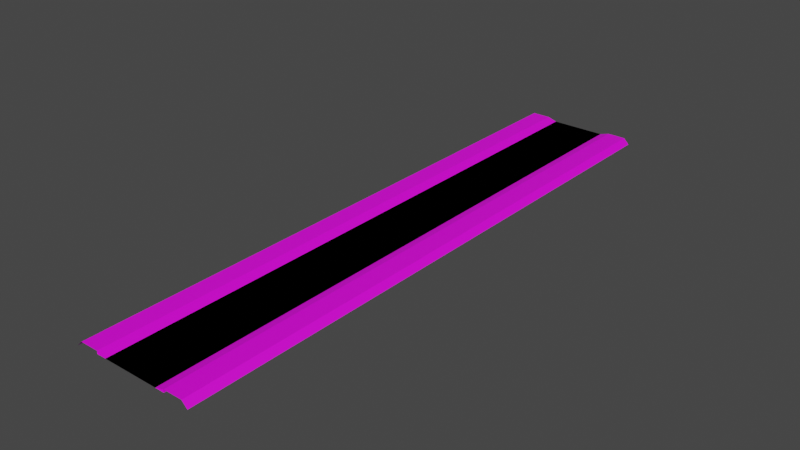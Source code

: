 # Source: RJs_Road_1_Basic_Segment_Node_AY.blend  (saved by Blender 2.92.15; exported with 4.5.12 LTS)
import bpy
from mathutils import Matrix  # noqa: F401  (used for matrix-valued properties, if any)

bpy.ops.wm.read_factory_settings(use_empty=True)
scene = bpy.context.scene
scene.name = 'Scene'

# ---- collections
col_collection = bpy.data.collections.new('Collection'); scene.collection.children.link(col_collection)
col_collection_001 = bpy.data.collections.new('Collection.001'); scene.collection.children.link(col_collection_001)

# ---- images (referenced by path relative to the original .blend; pixels are not part of the script)
import os
ASSET_DIR = os.environ.get("B2B_ASSET_DIR", "")  # directory of the original .blend (textures are referenced by path, not embedded)
HERE = os.path.dirname(os.path.abspath(__file__))  # packed textures are extracted next to this script under _unpacked/

def load_image(name, relpath, width, height, colorspace="sRGB"):
    """Load a texture the original file referenced (path relative to the .blend, or extracted next to this script)."""
    p = next((c for c in (os.path.join(HERE, relpath), os.path.join(ASSET_DIR, relpath)) if relpath and os.path.exists(c)), "")
    if p:
        img = bpy.data.images.load(p, check_existing=True)
        img.name = name
    else:  # same state as the original file: an image datablock whose file is absent (Cycles renders it pink)
        img = bpy.data.images.new(name, width, height)
        img.source = "FILE"
        img.filepath = "//" + (relpath or name)
    img.colorspace_settings.name = colorspace
    return img
img_rjs_road_basic_segment_s_d_png = load_image('RJs_Road Basic Segment_S_d.png', 'RJs_Road Basic Segment_S_d.png', 1024, 1024, 'sRGB')

# ---- materials (node trees are filled in below, after node groups)
mat_material_002 = bpy.data.materials.new('Material.002')
mat_material_002.use_transparent_shadow = False

# ---- material node trees
mat_material_002.use_nodes = True; mat_material_002.node_tree.nodes.clear()
_N = mat_material_002.node_tree.nodes; _L = mat_material_002.node_tree.links
n0 = _N.new('ShaderNodeBsdfPrincipled'); n0.name = 'Principled BSDF'; n0.location = (10, 300)
n0.distribution = 'GGX'
n0.subsurface_method = 'BURLEY'
n0.inputs[3].default_value = 1.45
n0.inputs[27].default_value = (0.0, 0.0, 0.0, 1.0)
n0.inputs[28].default_value = 1.0
n1 = _N.new('ShaderNodeOutputMaterial'); n1.name = 'Material Output'; n1.location = (300, 300)
n2 = _N.new('ShaderNodeTexImage'); n2.name = 'Image Texture'; n2.location = (-280, 280)
n2.image = img_rjs_road_basic_segment_s_d_png
_L.new(n0.outputs[0], n1.inputs[0])
_L.new(n2.outputs[0], n0.inputs[0])
n1.is_active_output = True

# ---- world
world_world = bpy.data.worlds.new('World'); scene.world = world_world
world_world.use_nodes = True; world_world.node_tree.nodes.clear()
_N = world_world.node_tree.nodes; _L = world_world.node_tree.links
n0 = _N.new('ShaderNodeOutputWorld'); n0.name = 'World Output'; n0.location = (300, 300)
n1 = _N.new('ShaderNodeBackground'); n1.name = 'Background'; n1.location = (10, 300)
n1.inputs[0].default_value = (0.05088, 0.05088, 0.05088, 1.0)
_L.new(n1.outputs[0], n0.inputs[0])
n0.is_active_output = True
world_world.color = (0.05088, 0.05088, 0.05088)
world_world.use_sun_shadow = False
world_world.sun_shadow_jitter_overblur = 0.0

# ---- meshes
me_plane = bpy.data.meshes.new('Plane')
me_plane.from_pydata([(4.0, 32.0, -0.3), (4.0, -32.0, -0.3), (4.0, 32.0, 0.001), (4.0, -32.0, 0.001), (6.0, 32.0, 0.001), (6.0, -32.0, 0.001), (6.6, 32.0, -0.6), (6.6, -32.0, -0.6), (4.0, -30.0, -0.3), (4.0, -28.0, -0.3), (4.0, -26.0, -0.3), (4.0, -24.0, -0.3), (4.0, -22.0, -0.3), (4.0, -20.0, -0.3), (4.0, -18.0, -0.3), (4.0, -16.0, -0.3), (4.0, -14.0, -0.3), (4.0, -12.0, -0.3), (4.0, -10.0, -0.3), (4.0, -8.0, -0.3), (4.0, -6.0, -0.3), (4.0, -4.0, -0.3), (4.0, -2.0, -0.3), (4.0, 7.55e-07, -0.3), (4.0, 2.0, -0.3), (4.0, 4.0, -0.3), (4.0, 6.0, -0.3), (4.0, 8.0, -0.3), (4.0, 10.0, -0.3), (4.0, 12.0, -0.3), (4.0, 14.0, -0.3), (4.0, 16.0, -0.3), (4.0, 18.0, -0.3), (4.0, 20.0, -0.3), (4.0, 22.0, -0.3), (4.0, 24.0, -0.3), (4.0, 26.0, -0.3), (4.0, 28.0, -0.3), (4.0, 30.0, -0.3), (4.0, -30.0, 0.001), (4.0, -28.0, 0.001), (4.0, -26.0, 0.001), (4.0, -24.0, 0.001), (4.0, -22.0, 0.001), (4.0, -20.0, 0.001), (4.0, -18.0, 0.001), (4.0, -16.0, 0.001), (4.0, -14.0, 0.001), (4.0, -12.0, 0.001), (4.0, -10.0, 0.001), (4.0, -8.0, 0.001), (4.0, -6.0, 0.001), (4.0, -4.0, 0.001), (4.0, -2.0, 0.001), (4.0, 7.55e-07, 0.001), (4.0, 2.0, 0.001), (4.0, 4.0, 0.001), (4.0, 6.0, 0.001), (4.0, 8.0, 0.001), (4.0, 10.0, 0.001), (4.0, 12.0, 0.001), (4.0, 14.0, 0.001), (4.0, 16.0, 0.001), (4.0, 18.0, 0.001), (4.0, 20.0, 0.001), (4.0, 22.0, 0.001), (4.0, 24.0, 0.001), (4.0, 26.0, 0.001), (4.0, 28.0, 0.001), (4.0, 30.0, 0.001), (6.0, -30.0, 0.001), (6.0, -28.0, 0.001), (6.0, -26.0, 0.001), (6.0, -24.0, 0.001), (6.0, -22.0, 0.001), (6.0, -20.0, 0.001), (6.0, -18.0, 0.001), (6.0, -16.0, 0.001), (6.0, -14.0, 0.001), (6.0, -12.0, 0.001), (6.0, -10.0, 0.001), (6.0, -8.0, 0.001), (6.0, -6.0, 0.001), (6.0, -4.0, 0.001), (6.0, -2.0, 0.001), (6.0, 1.208e-06, 0.001), (6.0, 2.0, 0.001), (6.0, 4.0, 0.001), (6.0, 6.0, 0.001), (6.0, 8.0, 0.001), (6.0, 10.0, 0.001), (6.0, 12.0, 0.001), (6.0, 14.0, 0.001), (6.0, 16.0, 0.001), (6.0, 18.0, 0.001), (6.0, 20.0, 0.001), (6.0, 22.0, 0.001), (6.0, 24.0, 0.001), (6.0, 26.0, 0.001), (6.0, 28.0, 0.001), (6.0, 30.0, 0.001), (6.6, -30.0, -0.6), (6.6, -28.0, -0.6), (6.6, -26.0, -0.6), (6.6, -24.0, -0.6), (6.6, -22.0, -0.6), (6.6, -20.0, -0.6), (6.6, -18.0, -0.6), (6.6, -16.0, -0.6), (6.6, -14.0, -0.6), (6.6, -12.0, -0.6), (6.6, -10.0, -0.6), (6.6, -8.0, -0.6), (6.6, -6.0, -0.6), (6.6, -4.0, -0.6), (6.6, -2.0, -0.6), (6.6, 1.299e-06, -0.6), (6.6, 2.0, -0.6), (6.6, 4.0, -0.6), (6.6, 6.0, -0.6), (6.6, 8.0, -0.6), (6.6, 10.0, -0.6), (6.6, 12.0, -0.6), (6.6, 14.0, -0.6), (6.6, 16.0, -0.6), (6.6, 18.0, -0.6), (6.6, 20.0, -0.6), (6.6, 22.0, -0.6), (6.6, 24.0, -0.6), (6.6, 26.0, -0.6), (6.6, 28.0, -0.6), (6.6, 30.0, -0.6), (-4.0, 32.0, -0.3), (4.085e-07, 32.0, -0.3), (-4.0, -32.0, -0.3), (1.007e-05, -32.0, -0.3), (-4.0, 32.0, 0.001), (-4.0, -32.0, 0.001), (-6.0, 32.0, 0.001), (-6.0, -32.0, 0.001), (-6.6, 32.0, -0.6), (-6.6, -32.0, -0.6), (-4.0, -30.0, -0.3), (-4.0, -28.0, -0.3), (-4.0, -26.0, -0.3), (-4.0, -24.0, -0.3), (-4.0, -22.0, -0.3), (-4.0, -20.0, -0.3), (-4.0, -18.0, -0.3), (-4.0, -16.0, -0.3), (-4.0, -14.0, -0.3), (-4.0, -12.0, -0.3), (-4.0, -10.0, -0.3), (-4.0, -8.0, -0.3), (-4.0, -6.0, -0.3), (-4.0, -4.0, -0.3), (-4.0, -2.0, -0.3), (-4.0, -7.55e-07, -0.3), (-4.0, 2.0, -0.3), (-4.0, 4.0, -0.3), (-4.0, 6.0, -0.3), (-4.0, 8.0, -0.3), (-4.0, 10.0, -0.3), (-4.0, 12.0, -0.3), (-4.0, 14.0, -0.3), (-4.0, 16.0, -0.3), (-4.0, 18.0, -0.3), (-4.0, 20.0, -0.3), (-4.0, 22.0, -0.3), (-4.0, 24.0, -0.3), (-4.0, 26.0, -0.3), (-4.0, 28.0, -0.3), (-4.0, 30.0, -0.3), (7.105e-07, 30.0, -0.3), (1.013e-06, 28.0, -0.3), (1.315e-06, 26.0, -0.3), (1.616e-06, 24.0, -0.3), (1.918e-06, 22.0, -0.3), (2.22e-06, 20.0, -0.3), (2.522e-06, 18.0, -0.3), (2.824e-06, 16.0, -0.3), (3.126e-06, 14.0, -0.3), (3.428e-06, 12.0, -0.3), (3.73e-06, 10.0, -0.3), (4.032e-06, 8.0, -0.3), (4.334e-06, 6.0, -0.3), (4.636e-06, 4.0, -0.3), (4.938e-06, 2.0, -0.3), (5.24e-06, 3.956e-13, -0.3), (5.542e-06, -2.0, -0.3), (5.844e-06, -4.0, -0.3), (6.146e-06, -6.0, -0.3), (6.448e-06, -8.0, -0.3), (6.75e-06, -10.0, -0.3), (7.052e-06, -12.0, -0.3), (7.354e-06, -14.0, -0.3), (7.656e-06, -16.0, -0.3), (7.958e-06, -18.0, -0.3), (8.26e-06, -20.0, -0.3), (8.562e-06, -22.0, -0.3), (8.864e-06, -24.0, -0.3), (9.166e-06, -26.0, -0.3), (9.468e-06, -28.0, -0.3), (9.77e-06, -30.0, -0.3), (-4.0, -30.0, 0.001), (-4.0, -28.0, 0.001), (-4.0, -26.0, 0.001), (-4.0, -24.0, 0.001), (-4.0, -22.0, 0.001), (-4.0, -20.0, 0.001), (-4.0, -18.0, 0.001), (-4.0, -16.0, 0.001), (-4.0, -14.0, 0.001), (-4.0, -12.0, 0.001), (-4.0, -10.0, 0.001), (-4.0, -8.0, 0.001), (-4.0, -6.0, 0.001), (-4.0, -4.0, 0.001), (-4.0, -2.0, 0.001), (-4.0, -7.55e-07, 0.001), (-4.0, 2.0, 0.001), (-4.0, 4.0, 0.001), (-4.0, 6.0, 0.001), (-4.0, 8.0, 0.001), (-4.0, 10.0, 0.001), (-4.0, 12.0, 0.001), (-4.0, 14.0, 0.001), (-4.0, 16.0, 0.001), (-4.0, 18.0, 0.001), (-4.0, 20.0, 0.001), (-4.0, 22.0, 0.001), (-4.0, 24.0, 0.001), (-4.0, 26.0, 0.001), (-4.0, 28.0, 0.001), (-4.0, 30.0, 0.001), (-6.0, -30.0, 0.001), (-6.0, -28.0, 0.001), (-6.0, -26.0, 0.001), (-6.0, -24.0, 0.001), (-6.0, -22.0, 0.001), (-6.0, -20.0, 0.001), (-6.0, -18.0, 0.001), (-6.0, -16.0, 0.001), (-6.0, -14.0, 0.001), (-6.0, -12.0, 0.001), (-6.0, -10.0, 0.001), (-6.0, -8.0, 0.001), (-6.0, -6.0, 0.001), (-6.0, -4.0, 0.001), (-6.0, -2.0, 0.001), (-6.0, -1.208e-06, 0.001), (-6.0, 2.0, 0.001), (-6.0, 4.0, 0.001), (-6.0, 6.0, 0.001), (-6.0, 8.0, 0.001), (-6.0, 10.0, 0.001), (-6.0, 12.0, 0.001), (-6.0, 14.0, 0.001), (-6.0, 16.0, 0.001), (-6.0, 18.0, 0.001), (-6.0, 20.0, 0.001), (-6.0, 22.0, 0.001), (-6.0, 24.0, 0.001), (-6.0, 26.0, 0.001), (-6.0, 28.0, 0.001), (-6.0, 30.0, 0.001), (-6.6, -30.0, -0.6), (-6.6, -28.0, -0.6), (-6.6, -26.0, -0.6), (-6.6, -24.0, -0.6), (-6.6, -22.0, -0.6), (-6.6, -20.0, -0.6), (-6.6, -18.0, -0.6), (-6.6, -16.0, -0.6), (-6.6, -14.0, -0.6), (-6.6, -12.0, -0.6), (-6.6, -10.0, -0.6), (-6.6, -8.0, -0.6), (-6.6, -6.0, -0.6), (-6.6, -4.0, -0.6), (-6.6, -2.0, -0.6), (-6.6, -1.299e-06, -0.6), (-6.6, 2.0, -0.6), (-6.6, 4.0, -0.6), (-6.6, 6.0, -0.6), (-6.6, 8.0, -0.6), (-6.6, 10.0, -0.6), (-6.6, 12.0, -0.6), (-6.6, 14.0, -0.6), (-6.6, 16.0, -0.6), (-6.6, 18.0, -0.6), (-6.6, 20.0, -0.6), (-6.6, 22.0, -0.6), (-6.6, 24.0, -0.6), (-6.6, 26.0, -0.6), (-6.6, 28.0, -0.6), (-6.6, 30.0, -0.6), (-3.0, 32.0, -0.3), (-3.0, -32.0, -0.3), (-3.0, 30.0, -0.3), (-3.0, 28.0, -0.3), (-3.0, 26.0, -0.3), (-3.0, 24.0, -0.3), (-3.0, 22.0, -0.3), (-3.0, 20.0, -0.3), (-3.0, 18.0, -0.3), (-3.0, 16.0, -0.3), (-3.0, 14.0, -0.3), (-3.0, 12.0, -0.3), (-3.0, 10.0, -0.3), (-3.0, 8.0, -0.3), (-3.0, 6.0, -0.3), (-3.0, 4.0, -0.3), (-3.0, 2.0, -0.3), (-3.0, -3.775e-07, -0.3), (-3.0, -2.0, -0.3), (-3.0, -4.0, -0.3), (-3.0, -6.0, -0.3), (-3.0, -8.0, -0.3), (-3.0, -10.0, -0.3), (-3.0, -12.0, -0.3), (-3.0, -14.0, -0.3), (-3.0, -16.0, -0.3), (-3.0, -18.0, -0.3), (-3.0, -20.0, -0.3), (-3.0, -22.0, -0.3), (-3.0, -24.0, -0.3), (-3.0, -26.0, -0.3), (-3.0, -28.0, -0.3), (-3.0, -30.0, -0.3), (3.0, 32.0, -0.3), (3.0, -32.0, -0.3), (3.0, 30.0, -0.3), (3.0, 28.0, -0.3), (3.0, 26.0, -0.3), (3.0, 24.0, -0.3), (3.0, 22.0, -0.3), (3.0, 20.0, -0.3), (3.0, 18.0, -0.3), (3.0, 16.0, -0.3), (3.0, 14.0, -0.3), (3.0, 12.0, -0.3), (3.0, 10.0, -0.3), (3.0, 8.0, -0.3), (3.0, 6.0, -0.3), (3.0, 4.0, -0.3), (3.0, 2.0, -0.3), (3.0, 3.775e-07, -0.3), (3.0, -2.0, -0.3), (3.0, -4.0, -0.3), (3.0, -6.0, -0.3), (3.0, -8.0, -0.3), (3.0, -10.0, -0.3), (3.0, -12.0, -0.3), (3.0, -14.0, -0.3), (3.0, -16.0, -0.3), (3.0, -18.0, -0.3), (3.0, -20.0, -0.3), (3.0, -22.0, -0.3), (3.0, -24.0, -0.3), (3.0, -26.0, -0.3), (3.0, -28.0, -0.3), (3.0, -30.0, -0.3)], [], [(332, 0, 330), (5, 39, 3), (7, 70, 5), (131, 4, 100), (55, 25, 24), (126, 96, 95), (96, 128, 97), (3, 8, 1), (293, 263, 294), (129, 99, 98), (58, 28, 27), (125, 95, 94), (124, 94, 93), (123, 93, 92), (122, 92, 91), (121, 91, 90), (120, 90, 89), (119, 89, 88), (101, 71, 70), (349, 22, 348), (84, 54, 53), (39, 71, 40), (61, 31, 30), (113, 83, 82), (112, 82, 81), (111, 81, 80), (110, 80, 79), (109, 79, 78), (78, 48, 47), (107, 77, 76), (256, 226, 257), (117, 87, 86), (62, 32, 31), (103, 73, 72), (281, 251, 282), (63, 33, 32), (100, 2, 69), (42, 74, 43), (64, 34, 33), (48, 80, 49), (52, 84, 53), (66, 36, 35), (94, 64, 63), (87, 57, 56), (67, 37, 36), (248, 216, 217), (68, 38, 37), (246, 216, 247), (65, 97, 66), (83, 115, 84), (61, 93, 62), (54, 86, 55), (257, 227, 258), (249, 217, 218), (254, 222, 223), (348, 23, 347), (59, 91, 60), (108, 78, 77), (261, 231, 262), (75, 45, 44), (74, 44, 43), (72, 42, 41), (269, 239, 270), (89, 59, 58), (46, 78, 47), (262, 232, 263), (76, 46, 45), (91, 61, 60), (93, 63, 62), (65, 35, 34), (97, 67, 66), (99, 69, 68), (102, 72, 71), (204, 143, 205), (60, 30, 29), (59, 29, 28), (118, 88, 87), (57, 27, 26), (39, 9, 8), (331, 8, 362), (56, 26, 25), (128, 98, 97), (54, 24, 23), (53, 23, 22), (52, 22, 21), (51, 21, 20), (50, 20, 19), (49, 19, 18), (48, 18, 17), (47, 17, 16), (46, 16, 15), (45, 15, 14), (44, 14, 13), (43, 13, 12), (42, 12, 11), (41, 11, 10), (40, 10, 9), (333, 38, 332), (335, 36, 334), (249, 219, 250), (337, 34, 336), (334, 37, 333), (338, 33, 337), (339, 32, 338), (341, 30, 340), (336, 35, 335), (343, 28, 342), (340, 31, 339), (343, 26, 27), (344, 25, 26), (346, 25, 345), (116, 86, 85), (80, 50, 49), (188, 313, 314), (349, 20, 21), (350, 19, 20), (352, 19, 351), (354, 17, 353), (309, 182, 308), (356, 15, 355), (353, 18, 352), (357, 14, 356), (358, 13, 357), (362, 9, 361), (326, 199, 325), (189, 314, 315), (359, 12, 358), (298, 203, 329), (252, 220, 221), (106, 76, 75), (137, 142, 204), (139, 204, 235), (141, 235, 266), (292, 262, 293), (296, 138, 140), (279, 249, 280), (323, 149, 148), (294, 264, 295), (291, 261, 292), (290, 260, 291), (273, 243, 274), (289, 259, 290), (267, 237, 268), (287, 257, 288), (285, 255, 286), (284, 254, 285), (295, 265, 296), (280, 250, 281), (67, 99, 68), (266, 236, 267), (283, 253, 284), (278, 248, 279), (277, 247, 278), (288, 258, 289), (276, 246, 277), (286, 256, 287), (274, 244, 275), (272, 242, 273), (271, 241, 272), (130, 100, 99), (270, 240, 271), (104, 74, 73), (282, 252, 283), (268, 238, 269), (265, 136, 138), (250, 220, 251), (64, 96, 65), (263, 233, 264), (264, 234, 265), (260, 230, 261), (259, 229, 260), (242, 212, 243), (258, 228, 259), (236, 206, 237), (252, 222, 253), (40, 72, 41), (82, 52, 51), (299, 133, 297), (301, 174, 300), (55, 87, 56), (88, 58, 57), (81, 51, 50), (115, 85, 84), (105, 75, 74), (255, 225, 256), (245, 215, 246), (244, 214, 245), (243, 213, 244), (241, 211, 242), (240, 210, 241), (275, 245, 276), (239, 209, 240), (238, 208, 239), (237, 207, 238), (235, 205, 236), (234, 132, 136), (233, 172, 234), (232, 171, 233), (231, 170, 232), (230, 169, 231), (229, 168, 230), (228, 167, 229), (227, 166, 228), (226, 165, 227), (225, 164, 226), (224, 163, 225), (223, 162, 224), (222, 161, 223), (221, 160, 222), (220, 159, 221), (219, 158, 220), (218, 157, 219), (217, 156, 218), (216, 155, 217), (215, 154, 216), (214, 153, 215), (213, 152, 214), (212, 151, 213), (211, 150, 212), (210, 149, 211), (209, 148, 210), (208, 147, 209), (207, 146, 208), (206, 145, 207), (205, 144, 206), (300, 173, 299), (302, 175, 301), (307, 180, 306), (304, 177, 303), (342, 29, 341), (305, 178, 304), (306, 179, 305), (308, 181, 307), (320, 193, 319), (184, 309, 310), (303, 176, 302), (185, 310, 311), (186, 311, 312), (313, 186, 312), (190, 315, 316), (255, 223, 224), (346, 23, 24), (191, 316, 317), (192, 317, 318), (193, 318, 319), (321, 194, 320), (322, 195, 321), (329, 202, 328), (361, 10, 360), (324, 197, 323), (325, 198, 324), (327, 200, 326), (328, 201, 327), (360, 11, 359), (355, 16, 354), (323, 196, 322), (72, 73, 42), (91, 92, 61), (76, 77, 46), (262, 231, 232), (46, 77, 78), (317, 155, 154), (319, 153, 152), (93, 94, 63), (321, 151, 150), (318, 154, 153), (49, 50, 19), (48, 49, 18), (47, 48, 17), (46, 47, 16), (45, 46, 15), (44, 45, 14), (43, 44, 13), (42, 43, 12), (151, 319, 152), (83, 114, 115), (55, 56, 25), (202, 360, 201), (335, 35, 36), (249, 218, 219), (337, 33, 34), (334, 36, 37), (338, 32, 33), (339, 31, 32), (336, 34, 35), (343, 27, 28), (292, 261, 262), (308, 164, 163), (236, 205, 206), (252, 221, 222), (310, 162, 161), (82, 83, 52), (299, 173, 133), (312, 160, 159), (55, 86, 87), (173, 330, 133), (314, 158, 157), (115, 116, 85), (105, 106, 75), (5, 70, 39), (245, 214, 215), (189, 347, 188), (243, 212, 213), (96, 127, 128), (332, 38, 0), (188, 346, 187), (7, 101, 70), (131, 6, 4), (162, 308, 163), (293, 262, 263), (174, 332, 173), (123, 124, 93), (190, 348, 189), (341, 29, 30), (175, 333, 174), (239, 208, 209), (275, 244, 245), (240, 209, 210), (313, 159, 158), (241, 210, 211), (178, 336, 177), (201, 359, 200), (238, 207, 208), (244, 213, 214), (255, 224, 225), (81, 82, 51), (88, 89, 58), (301, 175, 174), (40, 71, 72), (258, 227, 228), (333, 37, 38), (40, 41, 10), (41, 42, 11), (50, 51, 20), (51, 52, 21), (269, 238, 239), (89, 90, 59), (65, 66, 35), (97, 98, 67), (99, 100, 69), (102, 103, 72), (204, 142, 143), (60, 61, 30), (59, 60, 29), (118, 119, 88), (57, 58, 27), (39, 40, 9), (331, 1, 8), (56, 57, 26), (128, 129, 98), (54, 55, 24), (53, 54, 23), (52, 53, 22), (74, 75, 44), (75, 76, 45), (200, 358, 199), (261, 230, 231), (203, 361, 202), (108, 109, 78), (59, 90, 91), (348, 22, 23), (199, 357, 198), (254, 253, 222), (198, 356, 197), (249, 248, 217), (257, 226, 227), (54, 85, 86), (61, 92, 93), (122, 123, 92), (124, 125, 94), (65, 96, 97), (246, 215, 216), (68, 69, 38), (248, 247, 216), (195, 353, 194), (67, 68, 37), (193, 351, 192), (87, 88, 57), (94, 95, 64), (66, 67, 36), (187, 345, 186), (120, 121, 90), (186, 344, 185), (52, 83, 84), (48, 79, 80), (340, 30, 31), (343, 344, 26), (344, 345, 25), (346, 24, 25), (327, 145, 144), (116, 117, 86), (149, 321, 150), (143, 327, 144), (80, 81, 50), (188, 187, 313), (349, 350, 20), (164, 306, 165), (350, 351, 19), (166, 304, 167), (352, 18, 19), (354, 16, 17), (309, 183, 182), (325, 147, 146), (168, 302, 169), (311, 161, 160), (329, 143, 142), (356, 14, 15), (353, 17, 18), (357, 13, 14), (302, 170, 169), (358, 12, 13), (304, 168, 167), (362, 8, 9), (326, 200, 199), (189, 188, 314), (316, 156, 155), (359, 11, 12), (306, 166, 165), (147, 323, 148), (298, 135, 203), (252, 251, 220), (180, 338, 179), (196, 354, 195), (179, 337, 178), (106, 107, 76), (137, 134, 142), (139, 137, 204), (145, 325, 146), (141, 139, 235), (299, 132, 172), (58, 59, 28), (176, 334, 175), (129, 130, 99), (64, 65, 34), (182, 340, 181), (183, 341, 182), (3, 39, 8), (135, 362, 203), (126, 127, 96), (296, 265, 138), (298, 142, 134), (279, 248, 249), (315, 157, 156), (323, 322, 149), (294, 263, 264), (291, 260, 261), (300, 172, 171), (290, 259, 260), (170, 300, 171), (273, 242, 243), (289, 258, 259), (267, 236, 237), (287, 256, 257), (285, 254, 255), (284, 253, 254), (295, 264, 265), (280, 249, 250), (67, 98, 99), (266, 235, 236), (283, 252, 253), (278, 247, 248), (277, 246, 247), (288, 257, 258), (276, 245, 246), (286, 255, 256), (274, 243, 244), (272, 241, 242), (271, 240, 241), (130, 131, 100), (270, 239, 240), (104, 105, 74), (282, 251, 252), (268, 237, 238), (265, 234, 136), (250, 219, 220), (64, 95, 96), (263, 232, 233), (264, 233, 234), (260, 229, 230), (259, 228, 229), (242, 211, 212), (42, 73, 74), (100, 4, 2), (177, 335, 176), (63, 64, 33), (194, 352, 193), (281, 250, 251), (103, 104, 73), (62, 63, 32), (184, 342, 183), (117, 118, 87), (197, 355, 196), (256, 225, 226), (107, 108, 77), (78, 79, 48), (109, 110, 79), (125, 126, 95), (121, 122, 91), (110, 111, 80), (111, 112, 81), (112, 113, 82), (113, 114, 83), (181, 339, 180), (61, 62, 31), (185, 343, 184), (84, 85, 54), (349, 21, 22), (101, 102, 71), (191, 349, 190), (119, 120, 89), (192, 350, 191), (39, 70, 71), (69, 0, 38), (237, 206, 207), (235, 204, 205), (234, 172, 132), (233, 171, 172), (232, 170, 171), (231, 169, 170), (230, 168, 169), (229, 167, 168), (228, 166, 167), (227, 165, 166), (226, 164, 165), (225, 163, 164), (224, 162, 163), (223, 161, 162), (222, 160, 161), (221, 159, 160), (220, 158, 159), (219, 157, 158), (218, 156, 157), (217, 155, 156), (216, 154, 155), (215, 153, 154), (214, 152, 153), (213, 151, 152), (212, 150, 151), (211, 149, 150), (210, 148, 149), (209, 147, 148), (208, 146, 147), (207, 145, 146), (206, 144, 145), (205, 143, 144), (300, 174, 173), (302, 176, 175), (307, 181, 180), (304, 178, 177), (342, 28, 29), (305, 179, 178), (306, 180, 179), (308, 182, 181), (320, 194, 193), (184, 183, 309), (303, 177, 176), (185, 184, 310), (186, 185, 311), (313, 187, 186), (190, 189, 315), (255, 254, 223), (346, 347, 23), (191, 190, 316), (192, 191, 317), (193, 192, 318), (321, 195, 194), (322, 196, 195), (329, 203, 202), (361, 9, 10), (324, 198, 197), (325, 199, 198), (327, 201, 200), (328, 202, 201), (360, 10, 11), (355, 15, 16), (323, 197, 196), (317, 316, 155), (319, 318, 153), (321, 320, 151), (318, 317, 154), (151, 320, 319), (202, 361, 360), (308, 307, 164), (310, 309, 162), (312, 311, 160), (173, 332, 330), (314, 313, 158), (189, 348, 347), (188, 347, 346), (162, 309, 308), (174, 333, 332), (190, 349, 348), (175, 334, 333), (313, 312, 159), (178, 337, 336), (201, 360, 359), (200, 359, 358), (203, 362, 361), (199, 358, 357), (198, 357, 356), (195, 354, 353), (193, 352, 351), (187, 346, 345), (186, 345, 344), (327, 326, 145), (149, 322, 321), (143, 328, 327), (164, 307, 306), (166, 305, 304), (325, 324, 147), (168, 303, 302), (311, 310, 161), (329, 328, 143), (302, 301, 170), (304, 303, 168), (316, 315, 156), (306, 305, 166), (147, 324, 323), (180, 339, 338), (196, 355, 354), (179, 338, 337), (145, 326, 325), (299, 297, 132), (176, 335, 334), (182, 341, 340), (183, 342, 341), (135, 331, 362), (298, 329, 142), (315, 314, 157), (300, 299, 172), (170, 301, 300), (177, 336, 335), (194, 353, 352), (184, 343, 342), (197, 356, 355), (181, 340, 339), (185, 344, 343), (191, 350, 349), (192, 351, 350), (69, 2, 0)])
_uv = me_plane.uv_layers.new(name='UVMap')
_uv.uv.foreach_set('vector', [0.2906, 0.9688, 0.3061, 1.0, 0.2906, 1.0, 0.003691, 0.0, 0.05828, 0.03125, 0.05828, 0.0, 0.02807, 0.0, 0.01481, 0.03125, 0.01481, 0.0, 0.02807, 0.9688, 0.01481, 1.0, 0.01481, 0.9688, 0.06289, 0.4688, 0.06654, 0.4375, 0.06654, 0.4688, 0.02807, 0.8125, 0.01481, 0.8438, 0.01481, 0.8125, 0.01481, 0.8438, 0.02807, 0.875, 0.01481, 0.875, 0.06289, 1.0, 0.06654, 0.9688, 0.06654, 1.0, 0.01481, 0.125, 0.00155, 0.09375, 0.01481, 0.09375, 0.02807, 0.9062, 0.01481, 0.9375, 0.01481, 0.9062, 0.06289, 0.375, 0.06654, 0.3438, 0.06654, 0.375, 0.02807, 0.7812, 0.01481, 0.8125, 0.01481, 0.7812, 0.02807, 0.75, 0.01481, 0.7812, 0.01481, 0.75, 0.02807, 0.7188, 0.01481, 0.75, 0.01481, 0.7188, 0.02807, 0.6875, 0.01481, 0.7188, 0.01481, 0.6875, 0.02807, 0.6562, 0.01481, 0.6875, 0.01481, 0.6562, 0.02807, 0.625, 0.01481, 0.6562, 0.01481, 0.625, 0.02807, 0.5938, 0.01481, 0.625, 0.01481, 0.5938, 0.02807, 0.03125, 0.01481, 0.0625, 0.01481, 0.03125, 0.2906, 0.4375, 0.3061, 0.4688, 0.2906, 0.4687, 0.003691, 0.4688, 0.05828, 0.5, 0.05828, 0.4688, 0.05828, 0.03125, 0.003691, 0.0625, 0.05828, 0.0625, 0.06289, 0.2812, 0.06654, 0.25, 0.06654, 0.2812, 0.02807, 0.4062, 0.01481, 0.4375, 0.01481, 0.4062, 0.02807, 0.375, 0.01481, 0.4062, 0.01481, 0.375, 0.02807, 0.3438, 0.01481, 0.375, 0.01481, 0.3438, 0.02807, 0.3125, 0.01481, 0.3438, 0.01481, 0.3125, 0.02807, 0.2812, 0.01481, 0.3125, 0.01481, 0.2812, 0.003691, 0.2812, 0.05828, 0.3125, 0.05828, 0.2812, 0.02807, 0.2188, 0.01481, 0.25, 0.01481, 0.2188, 0.003691, 0.6875, 0.05828, 0.7188, 0.003691, 0.7188, 0.02807, 0.5312, 0.01481, 0.5625, 0.01481, 0.5312, 0.06289, 0.25, 0.06654, 0.2188, 0.06654, 0.25, 0.02807, 0.09375, 0.01481, 0.125, 0.01481, 0.09375, 0.01481, 0.5, 0.00155, 0.4688, 0.01481, 0.4688, 0.06289, 0.2188, 0.06654, 0.1875, 0.06654, 0.2188, 0.003691, 0.9688, 0.05828, 1.0, 0.05828, 0.9688, 0.05828, 0.125, 0.003691, 0.1562, 0.05828, 0.1562, 0.06289, 0.1875, 0.06654, 0.1562, 0.06654, 0.1875, 0.05828, 0.3125, 0.003691, 0.3438, 0.05828, 0.3438, 0.05828, 0.4375, 0.003691, 0.4688, 0.05828, 0.4688, 0.06289, 0.125, 0.06654, 0.09375, 0.06654, 0.125, 0.003691, 0.7812, 0.05828, 0.8125, 0.05828, 0.7812, 0.003691, 0.5625, 0.05828, 0.5938, 0.05828, 0.5625, 0.06289, 0.09375, 0.06654, 0.0625, 0.06654, 0.09375, 0.003691, 0.4375, 0.05828, 0.4062, 0.05828, 0.4375, 0.06289, 0.0625, 0.06654, 0.03125, 0.06654, 0.0625, 0.003691, 0.375, 0.05828, 0.4062, 0.003691, 0.4062, 0.05828, 0.8438, 0.003691, 0.875, 0.05828, 0.875, 0.01481, 0.4375, 0.02807, 0.4688, 0.01481, 0.4688, 0.05828, 0.7188, 0.003691, 0.75, 0.05828, 0.75, 0.05828, 0.5, 0.003691, 0.5312, 0.05828, 0.5312, 0.003691, 0.7188, 0.05828, 0.75, 0.003691, 0.75, 0.003691, 0.4688, 0.05828, 0.4375, 0.05828, 0.4688, 0.003691, 0.625, 0.05828, 0.5938, 0.05828, 0.625, 0.2906, 0.4687, 0.3061, 0.5, 0.2906, 0.5, 0.05828, 0.6562, 0.003691, 0.6875, 0.05828, 0.6875, 0.02807, 0.25, 0.01481, 0.2812, 0.01481, 0.25, 0.003691, 0.8438, 0.05828, 0.875, 0.003691, 0.875, 0.003691, 0.1875, 0.05828, 0.2188, 0.05828, 0.1875, 0.003691, 0.1562, 0.05828, 0.1875, 0.05828, 0.1562, 0.003691, 0.09375, 0.05828, 0.125, 0.05828, 0.09375, 0.01481, 0.875, 0.00155, 0.8438, 0.01481, 0.8438, 0.003691, 0.625, 0.05828, 0.6562, 0.05828, 0.625, 0.05828, 0.25, 0.003691, 0.2812, 0.05828, 0.2812, 0.003691, 0.875, 0.05828, 0.9062, 0.003691, 0.9062, 0.003691, 0.2188, 0.05828, 0.25, 0.05828, 0.2188, 0.003691, 0.6875, 0.05828, 0.7188, 0.05828, 0.6875, 0.003691, 0.75, 0.05828, 0.7812, 0.05828, 0.75, 0.06289, 0.1562, 0.06654, 0.125, 0.06654, 0.1562, 0.003691, 0.875, 0.05828, 0.9062, 0.05828, 0.875, 0.003691, 0.9375, 0.05828, 0.9688, 0.05828, 0.9375, 0.02807, 0.0625, 0.01481, 0.09375, 0.01481, 0.0625, 0.05925, 0.03125, 0.06289, 0.0625, 0.05925, 0.0625, 0.06289, 0.3125, 0.06654, 0.2812, 0.06654, 0.3125, 0.06289, 0.3438, 0.06654, 0.3125, 0.06654, 0.3438, 0.02807, 0.5625, 0.01481, 0.5938, 0.01481, 0.5625, 0.06289, 0.4062, 0.06654, 0.375, 0.06654, 0.4062, 0.06289, 0.9688, 0.06654, 0.9375, 0.06654, 0.9688, 0.2906, 0.0, 0.3061, 0.03125, 0.2906, 0.03125, 0.06289, 0.4375, 0.06654, 0.4062, 0.06654, 0.4375, 0.02807, 0.875, 0.01481, 0.9062, 0.01481, 0.875, 0.06289, 0.5, 0.06654, 0.4688, 0.06654, 0.5, 0.06289, 0.5312, 0.06654, 0.5, 0.06654, 0.5312, 0.06289, 0.5625, 0.06654, 0.5312, 0.06654, 0.5625, 0.06289, 0.5938, 0.06654, 0.5625, 0.06654, 0.5938, 0.06289, 0.625, 0.06654, 0.5938, 0.06654, 0.625, 0.06289, 0.6562, 0.06654, 0.625, 0.06654, 0.6562, 0.06289, 0.6875, 0.06654, 0.6562, 0.06654, 0.6875, 0.06289, 0.7188, 0.06654, 0.6875, 0.06654, 0.7188, 0.06289, 0.75, 0.06654, 0.7188, 0.06654, 0.75, 0.06289, 0.7812, 0.06654, 0.75, 0.06654, 0.7812, 0.06289, 0.8125, 0.06654, 0.7812, 0.06654, 0.8125, 0.06289, 0.8438, 0.06654, 0.8125, 0.06654, 0.8438, 0.06289, 0.875, 0.06654, 0.8438, 0.06654, 0.875, 0.06289, 0.9062, 0.06654, 0.875, 0.06654, 0.9062, 0.06289, 0.9375, 0.06654, 0.9062, 0.06654, 0.9375, 0.2906, 0.9375, 0.3061, 0.9688, 0.2906, 0.9688, 0.2906, 0.875, 0.3061, 0.9062, 0.2906, 0.9063, 0.003691, 0.4688, 0.05828, 0.5, 0.003691, 0.5, 0.2906, 0.8125, 0.3061, 0.8438, 0.2906, 0.8438, 0.2906, 0.9063, 0.3061, 0.9375, 0.2906, 0.9375, 0.2906, 0.7812, 0.3061, 0.8125, 0.2906, 0.8125, 0.2906, 0.75, 0.3061, 0.7812, 0.2906, 0.7812, 0.2906, 0.6875, 0.3061, 0.7188, 0.2906, 0.7188, 0.2906, 0.8438, 0.3061, 0.875, 0.2906, 0.875, 0.2906, 0.625, 0.3061, 0.6562, 0.2906, 0.6563, 0.2906, 0.7188, 0.3061, 0.75, 0.2906, 0.75, 0.2906, 0.625, 0.3061, 0.5938, 0.3061, 0.625, 0.2906, 0.5938, 0.3061, 0.5625, 0.3061, 0.5938, 0.2906, 0.5312, 0.3061, 0.5625, 0.2906, 0.5625, 0.02807, 0.5, 0.01481, 0.5312, 0.01481, 0.5, 0.003691, 0.3438, 0.05828, 0.375, 0.05828, 0.3438, 0.07144, 0.5, 0.1133, 0.4687, 0.1133, 0.5, 0.2906, 0.4375, 0.3061, 0.4062, 0.3061, 0.4375, 0.2906, 0.4062, 0.3061, 0.375, 0.3061, 0.4062, 0.2906, 0.3437, 0.3061, 0.375, 0.2906, 0.375, 0.2906, 0.2812, 0.3061, 0.3125, 0.2906, 0.3125, 0.1133, 0.3438, 0.07144, 0.3125, 0.1133, 0.3125, 0.2906, 0.2188, 0.3061, 0.25, 0.2906, 0.25, 0.2906, 0.3125, 0.3061, 0.3438, 0.2906, 0.3437, 0.2906, 0.1875, 0.3061, 0.2188, 0.2906, 0.2188, 0.2906, 0.1562, 0.3061, 0.1875, 0.2906, 0.1875, 0.2906, 0.03125, 0.3061, 0.0625, 0.2906, 0.0625, 0.1133, 0.875, 0.07144, 0.8438, 0.1133, 0.8438, 0.07144, 0.5312, 0.1133, 0.5, 0.1133, 0.5312, 0.2906, 0.125, 0.3061, 0.1562, 0.2906, 0.1562, 0.1133, 1.0, 0.07144, 0.9688, 0.1133, 0.9688, 0.003691, 0.5625, 0.05828, 0.5312, 0.05828, 0.5625, 0.02807, 0.1875, 0.01481, 0.2188, 0.01481, 0.1875, 0.05925, 0.0, 0.06289, 0.03125, 0.05925, 0.03125, 0.003691, 0.0, 0.05828, 0.03125, 0.003691, 0.03125, 0.01481, 1.0, 0.00155, 0.9688, 0.01481, 0.9688, 0.01481, 0.1562, 0.00155, 0.125, 0.01481, 0.125, 0.01481, 0.03125, 0.00155, 0.0, 0.01481, 0.0, 0.01481, 0.5625, 0.00155, 0.5312, 0.01481, 0.5312, 0.2906, 0.7813, 0.3061, 0.75, 0.3061, 0.7812, 0.01481, 0.09375, 0.00155, 0.0625, 0.01481, 0.0625, 0.01481, 0.1875, 0.00155, 0.1562, 0.01481, 0.1562, 0.01481, 0.2188, 0.00155, 0.1875, 0.01481, 0.1875, 0.01481, 0.75, 0.00155, 0.7188, 0.01481, 0.7188, 0.01481, 0.25, 0.00155, 0.2188, 0.01481, 0.2188, 0.01481, 0.9375, 0.00155, 0.9062, 0.01481, 0.9062, 0.01481, 0.3125, 0.00155, 0.2812, 0.01481, 0.2812, 0.01481, 0.375, 0.00155, 0.3438, 0.01481, 0.3438, 0.01481, 0.4062, 0.00155, 0.375, 0.01481, 0.375, 0.01481, 0.0625, 0.00155, 0.03125, 0.01481, 0.03125, 0.01481, 0.5312, 0.00155, 0.5, 0.01481, 0.5, 0.05828, 0.9062, 0.003691, 0.9375, 0.05828, 0.9375, 0.01481, 0.9688, 0.00155, 0.9375, 0.01481, 0.9375, 0.01481, 0.4375, 0.00155, 0.4062, 0.01481, 0.4062, 0.01481, 0.5938, 0.00155, 0.5625, 0.01481, 0.5625, 0.01481, 0.625, 0.00155, 0.5938, 0.01481, 0.5938, 0.01481, 0.2812, 0.00155, 0.25, 0.01481, 0.25, 0.01481, 0.6562, 0.00155, 0.625, 0.01481, 0.625, 0.01481, 0.3438, 0.00155, 0.3125, 0.01481, 0.3125, 0.01481, 0.7188, 0.00155, 0.6875, 0.01481, 0.6875, 0.01481, 0.7812, 0.00155, 0.75, 0.01481, 0.75, 0.01481, 0.8125, 0.00155, 0.7812, 0.01481, 0.7812, 0.02807, 0.9375, 0.01481, 0.9688, 0.01481, 0.9375, 0.01481, 0.8438, 0.00155, 0.8125, 0.01481, 0.8125, 0.02807, 0.125, 0.01481, 0.1562, 0.01481, 0.125, 0.01481, 0.4688, 0.00155, 0.4375, 0.01481, 0.4375, 0.01481, 0.9062, 0.00155, 0.875, 0.01481, 0.875, 0.003691, 0.9688, 0.05828, 1.0, 0.003691, 1.0, 0.003691, 0.5, 0.05828, 0.5312, 0.003691, 0.5312, 0.05828, 0.8125, 0.003691, 0.8438, 0.05828, 0.8438, 0.003691, 0.9062, 0.05828, 0.9375, 0.003691, 0.9375, 0.003691, 0.9375, 0.05828, 0.9688, 0.003691, 0.9688, 0.003691, 0.8125, 0.05828, 0.8438, 0.003691, 0.8438, 0.003691, 0.7812, 0.05828, 0.8125, 0.003691, 0.8125, 0.003691, 0.25, 0.05828, 0.2812, 0.003691, 0.2812, 0.003691, 0.75, 0.05828, 0.7812, 0.003691, 0.7812, 0.003691, 0.0625, 0.05828, 0.09375, 0.003691, 0.09375, 0.003691, 0.5625, 0.05828, 0.5938, 0.003691, 0.5938, 0.05828, 0.0625, 0.003691, 0.09375, 0.05828, 0.09375, 0.003691, 0.4062, 0.05828, 0.4375, 0.05828, 0.4062, 0.1133, 0.03125, 0.07144, 0.0, 0.1133, 0.0, 0.1133, 0.09375, 0.07144, 0.0625, 0.1133, 0.0625, 0.05828, 0.5312, 0.003691, 0.5625, 0.05828, 0.5625, 0.003691, 0.5938, 0.05828, 0.625, 0.05828, 0.5938, 0.003691, 0.375, 0.05828, 0.4062, 0.05828, 0.375, 0.02807, 0.4688, 0.01481, 0.5, 0.01481, 0.4688, 0.02807, 0.1562, 0.01481, 0.1875, 0.01481, 0.1562, 0.003691, 0.6562, 0.05828, 0.6875, 0.003691, 0.6875, 0.003691, 0.3438, 0.05828, 0.375, 0.003691, 0.375, 0.003691, 0.3125, 0.05828, 0.3438, 0.003691, 0.3438, 0.003691, 0.2812, 0.05828, 0.3125, 0.003691, 0.3125, 0.003691, 0.2188, 0.05828, 0.25, 0.003691, 0.25, 0.003691, 0.1875, 0.05828, 0.2188, 0.003691, 0.2188, 0.01481, 0.6875, 0.00155, 0.6562, 0.01481, 0.6562, 0.003691, 0.1562, 0.05828, 0.1875, 0.003691, 0.1875, 0.003691, 0.125, 0.05828, 0.1562, 0.003691, 0.1562, 0.003691, 0.09375, 0.05828, 0.125, 0.003691, 0.125, 0.003691, 0.03125, 0.05828, 0.0625, 0.003691, 0.0625, 0.05925, 0.9688, 0.06289, 1.0, 0.05925, 1.0, 0.05925, 0.9375, 0.06289, 0.9688, 0.05925, 0.9688, 0.05925, 0.9062, 0.06289, 0.9375, 0.05925, 0.9375, 0.05925, 0.875, 0.06289, 0.9062, 0.05925, 0.9062, 0.05925, 0.8438, 0.06289, 0.875, 0.05925, 0.875, 0.05925, 0.8125, 0.06289, 0.8438, 0.05925, 0.8438, 0.05925, 0.7812, 0.06289, 0.8125, 0.05925, 0.8125, 0.05925, 0.75, 0.06289, 0.7812, 0.05925, 0.7812, 0.05925, 0.7188, 0.06289, 0.75, 0.05925, 0.75, 0.05925, 0.6875, 0.06289, 0.7188, 0.05925, 0.7188, 0.05925, 0.6562, 0.06289, 0.6875, 0.05925, 0.6875, 0.05925, 0.625, 0.06289, 0.6562, 0.05925, 0.6562, 0.05925, 0.5938, 0.06289, 0.625, 0.05925, 0.625, 0.05925, 0.5625, 0.06289, 0.5938, 0.05925, 0.5938, 0.05925, 0.5312, 0.06289, 0.5625, 0.05925, 0.5625, 0.05925, 0.5, 0.06289, 0.5312, 0.05925, 0.5312, 0.05925, 0.4688, 0.06289, 0.5, 0.05925, 0.5, 0.05925, 0.4375, 0.06289, 0.4688, 0.05925, 0.4688, 0.05925, 0.4062, 0.06289, 0.4375, 0.05925, 0.4375, 0.05925, 0.375, 0.06289, 0.4062, 0.05925, 0.4062, 0.05925, 0.3438, 0.06289, 0.375, 0.05925, 0.375, 0.05925, 0.3125, 0.06289, 0.3438, 0.05925, 0.3438, 0.05925, 0.2812, 0.06289, 0.3125, 0.05925, 0.3125, 0.05925, 0.25, 0.06289, 0.2812, 0.05925, 0.2812, 0.05925, 0.2188, 0.06289, 0.25, 0.05925, 0.25, 0.05925, 0.1875, 0.06289, 0.2188, 0.05925, 0.2188, 0.05925, 0.1562, 0.06289, 0.1875, 0.05925, 0.1875, 0.05925, 0.125, 0.06289, 0.1562, 0.05925, 0.1562, 0.05925, 0.09375, 0.06289, 0.125, 0.05925, 0.125, 0.05925, 0.0625, 0.06289, 0.09375, 0.05925, 0.09375, 0.1133, 0.0625, 0.07144, 0.03125, 0.1133, 0.03125, 0.1133, 0.125, 0.07144, 0.09375, 0.1133, 0.09375, 0.1133, 0.2812, 0.07144, 0.25, 0.1133, 0.25, 0.1133, 0.1875, 0.07144, 0.1562, 0.1133, 0.1562, 0.2906, 0.6563, 0.3061, 0.6875, 0.2906, 0.6875, 0.1133, 0.2188, 0.07144, 0.1875, 0.1133, 0.1875, 0.1133, 0.25, 0.07144, 0.2188, 0.1133, 0.2188, 0.1133, 0.3125, 0.07144, 0.2812, 0.1133, 0.2812, 0.1133, 0.6875, 0.07144, 0.6562, 0.1133, 0.6562, 0.07144, 0.375, 0.1133, 0.3438, 0.1133, 0.375, 0.1133, 0.1562, 0.07144, 0.125, 0.1133, 0.125, 0.07144, 0.4062, 0.1133, 0.375, 0.1133, 0.4062, 0.07144, 0.4375, 0.1133, 0.4062, 0.1133, 0.4375, 0.1133, 0.4687, 0.07144, 0.4375, 0.1133, 0.4375, 0.07144, 0.5625, 0.1133, 0.5312, 0.1133, 0.5625, 0.003691, 0.6562, 0.05828, 0.625, 0.05828, 0.6562, 0.2906, 0.5312, 0.3061, 0.5, 0.3061, 0.5312, 0.07144, 0.5938, 0.1133, 0.5625, 0.1133, 0.5938, 0.07144, 0.625, 0.1133, 0.5938, 0.1133, 0.625, 0.07144, 0.6562, 0.1133, 0.625, 0.1133, 0.6562, 0.1133, 0.7188, 0.07144, 0.6875, 0.1133, 0.6875, 0.1133, 0.75, 0.07144, 0.7188, 0.1133, 0.7188, 0.1133, 0.9688, 0.07144, 0.9375, 0.1133, 0.9375, 0.2906, 0.0625, 0.3061, 0.09375, 0.2906, 0.09375, 0.1133, 0.8125, 0.07144, 0.7812, 0.1133, 0.7813, 0.1133, 0.8438, 0.07144, 0.8125, 0.1133, 0.8125, 0.1133, 0.9062, 0.07144, 0.875, 0.1133, 0.875, 0.1133, 0.9375, 0.07144, 0.9062, 0.1133, 0.9062, 0.2906, 0.09375, 0.3061, 0.125, 0.2906, 0.125, 0.2906, 0.25, 0.3061, 0.2812, 0.2906, 0.2812, 0.1133, 0.7813, 0.07144, 0.75, 0.1133, 0.75, 0.003691, 0.09375, 0.003691, 0.125, 0.05828, 0.125, 0.003691, 0.6875, 0.003691, 0.7188, 0.05828, 0.7188, 0.003691, 0.2188, 0.003691, 0.25, 0.05828, 0.25, 0.003691, 0.875, 0.05828, 0.875, 0.05828, 0.9062, 0.05828, 0.25, 0.003691, 0.25, 0.003691, 0.2812, 0.2906, 0.5938, 0.3061, 0.5625, 0.3061, 0.5938, 0.2906, 0.6562, 0.3061, 0.625, 0.3061, 0.6562, 0.003691, 0.75, 0.003691, 0.7812, 0.05828, 0.7812, 0.2906, 0.7188, 0.3061, 0.6875, 0.3061, 0.7188, 0.2906, 0.625, 0.3061, 0.5938, 0.3061, 0.625, 0.06289, 0.6562, 0.06289, 0.625, 0.06654, 0.625, 0.06289, 0.6875, 0.06289, 0.6562, 0.06654, 0.6562, 0.06289, 0.7188, 0.06289, 0.6875, 0.06654, 0.6875, 0.06289, 0.75, 0.06289, 0.7188, 0.06654, 0.7188, 0.06289, 0.7812, 0.06289, 0.75, 0.06654, 0.75, 0.06289, 0.8125, 0.06289, 0.7812, 0.06654, 0.7812, 0.06289, 0.8438, 0.06289, 0.8125, 0.06654, 0.8125, 0.06289, 0.875, 0.06289, 0.8438, 0.06654, 0.8438, 0.3061, 0.6875, 0.2906, 0.6562, 0.3061, 0.6562, 0.01481, 0.4375, 0.02807, 0.4375, 0.02807, 0.4688, 0.06289, 0.4688, 0.06289, 0.4375, 0.06654, 0.4375, 0.07144, 0.0625, 0.1133, 0.09375, 0.07144, 0.09375, 0.2906, 0.875, 0.3061, 0.875, 0.3061, 0.9062, 0.003691, 0.4688, 0.05828, 0.4688, 0.05828, 0.5, 0.2906, 0.8125, 0.3061, 0.8125, 0.3061, 0.8438, 0.2906, 0.9063, 0.3061, 0.9062, 0.3061, 0.9375, 0.2906, 0.7812, 0.3061, 0.7812, 0.3061, 0.8125, 0.2906, 0.75, 0.3061, 0.75, 0.3061, 0.7812, 0.2906, 0.8438, 0.3061, 0.8438, 0.3061, 0.875, 0.2906, 0.625, 0.3061, 0.625, 0.3061, 0.6562, 0.01481, 0.1562, 0.00155, 0.1562, 0.00155, 0.125, 0.2906, 0.3125, 0.3061, 0.2812, 0.3061, 0.3125, 0.003691, 0.0625, 0.05828, 0.0625, 0.05828, 0.09375, 0.003691, 0.5625, 0.05828, 0.5625, 0.05828, 0.5938, 0.2906, 0.375, 0.3061, 0.3438, 0.3061, 0.375, 0.003691, 0.4062, 0.003691, 0.4375, 0.05828, 0.4375, 0.1133, 0.03125, 0.07144, 0.03125, 0.07144, 0.0, 0.2906, 0.4375, 0.3061, 0.4062, 0.3061, 0.4375, 0.05828, 0.5312, 0.003691, 0.5312, 0.003691, 0.5625, 0.07144, 0.9688, 0.1133, 1.0, 0.07144, 1.0, 0.2906, 0.5, 0.3061, 0.4688, 0.3061, 0.5, 0.02807, 0.4688, 0.02807, 0.5, 0.01481, 0.5, 0.02807, 0.1562, 0.02807, 0.1875, 0.01481, 0.1875, 0.003691, 0.0, 0.003691, 0.03125, 0.05828, 0.03125, 0.003691, 0.3438, 0.05828, 0.3438, 0.05828, 0.375, 0.07144, 0.4688, 0.1133, 0.5, 0.07144, 0.5, 0.003691, 0.2812, 0.05828, 0.2812, 0.05828, 0.3125, 0.01481, 0.8438, 0.02807, 0.8438, 0.02807, 0.875, 0.2906, 0.9688, 0.3061, 0.9688, 0.3061, 1.0, 0.07144, 0.5, 0.1133, 0.5312, 0.07144, 0.5312, 0.02807, 0.0, 0.02807, 0.03125, 0.01481, 0.03125, 0.02807, 0.9688, 0.02807, 1.0, 0.01481, 1.0, 0.3061, 0.3438, 0.2906, 0.3125, 0.3061, 0.3125, 0.01481, 0.125, 0.00155, 0.125, 0.00155, 0.09375, 0.07144, 0.9375, 0.1133, 0.9688, 0.07144, 0.9688, 0.02807, 0.7188, 0.02807, 0.75, 0.01481, 0.75, 0.07144, 0.4375, 0.1133, 0.4687, 0.07144, 0.4688, 0.2906, 0.6875, 0.3061, 0.6875, 0.3061, 0.7188, 0.07144, 0.9062, 0.1133, 0.9375, 0.07144, 0.9375, 0.003691, 0.1562, 0.05828, 0.1562, 0.05828, 0.1875, 0.01481, 0.6875, 0.00155, 0.6875, 0.00155, 0.6562, 0.003691, 0.1875, 0.05828, 0.1875, 0.05828, 0.2188, 0.2906, 0.4687, 0.3061, 0.4375, 0.3061, 0.4688, 0.003691, 0.2188, 0.05828, 0.2188, 0.05828, 0.25, 0.07144, 0.8125, 0.1133, 0.8438, 0.07144, 0.8438, 0.07144, 0.09375, 0.1133, 0.125, 0.07144, 0.125, 0.003691, 0.125, 0.05828, 0.125, 0.05828, 0.1562, 0.003691, 0.3125, 0.05828, 0.3125, 0.05828, 0.3438, 0.003691, 0.6562, 0.05828, 0.6562, 0.05828, 0.6875, 0.003691, 0.375, 0.003691, 0.4062, 0.05828, 0.4062, 0.003691, 0.5938, 0.003691, 0.625, 0.05828, 0.625, 0.1133, 0.09375, 0.07144, 0.09375, 0.07144, 0.0625, 0.05828, 0.0625, 0.003691, 0.0625, 0.003691, 0.09375, 0.003691, 0.75, 0.05828, 0.75, 0.05828, 0.7812, 0.2906, 0.9375, 0.3061, 0.9375, 0.3061, 0.9688, 0.06289, 0.9375, 0.06289, 0.9062, 0.06654, 0.9062, 0.06289, 0.9062, 0.06289, 0.875, 0.06654, 0.875, 0.06289, 0.625, 0.06289, 0.5938, 0.06654, 0.5938, 0.06289, 0.5938, 0.06289, 0.5625, 0.06654, 0.5625, 0.01481, 0.875, 0.00155, 0.875, 0.00155, 0.8438, 0.003691, 0.625, 0.003691, 0.6562, 0.05828, 0.6562, 0.06289, 0.1562, 0.06289, 0.125, 0.06654, 0.125, 0.003691, 0.875, 0.003691, 0.9062, 0.05828, 0.9062, 0.003691, 0.9375, 0.003691, 0.9688, 0.05828, 0.9688, 0.02807, 0.0625, 0.02807, 0.09375, 0.01481, 0.09375, 0.05925, 0.03125, 0.06289, 0.03125, 0.06289, 0.0625, 0.06289, 0.3125, 0.06289, 0.2812, 0.06654, 0.2812, 0.06289, 0.3438, 0.06289, 0.3125, 0.06654, 0.3125, 0.02807, 0.5625, 0.02807, 0.5938, 0.01481, 0.5938, 0.06289, 0.4062, 0.06289, 0.375, 0.06654, 0.375, 0.06289, 0.9688, 0.06289, 0.9375, 0.06654, 0.9375, 0.2906, 0.0, 0.3061, 0.0, 0.3061, 0.03125, 0.06289, 0.4375, 0.06289, 0.4062, 0.06654, 0.4062, 0.02807, 0.875, 0.02807, 0.9062, 0.01481, 0.9062, 0.06289, 0.5, 0.06289, 0.4688, 0.06654, 0.4688, 0.06289, 0.5312, 0.06289, 0.5, 0.06654, 0.5, 0.06289, 0.5625, 0.06289, 0.5312, 0.06654, 0.5312, 0.003691, 0.1562, 0.003691, 0.1875, 0.05828, 0.1875, 0.003691, 0.1875, 0.003691, 0.2188, 0.05828, 0.2188, 0.07144, 0.125, 0.1133, 0.1562, 0.07144, 0.1562, 0.003691, 0.8438, 0.05828, 0.8438, 0.05828, 0.875, 0.07144, 0.03125, 0.1133, 0.0625, 0.07144, 0.0625, 0.02807, 0.25, 0.02807, 0.2812, 0.01481, 0.2812, 0.05828, 0.6562, 0.003691, 0.6562, 0.003691, 0.6875, 0.2906, 0.4687, 0.3061, 0.4688, 0.3061, 0.5, 0.07144, 0.1562, 0.1133, 0.1875, 0.07144, 0.1875, 0.003691, 0.625, 0.003691, 0.5938, 0.05828, 0.5938, 0.07144, 0.1875, 0.1133, 0.2188, 0.07144, 0.2188, 0.003691, 0.4688, 0.003691, 0.4375, 0.05828, 0.4375, 0.003691, 0.7188, 0.05828, 0.7188, 0.05828, 0.75, 0.05828, 0.5, 0.003691, 0.5, 0.003691, 0.5312, 0.05828, 0.7188, 0.003691, 0.7188, 0.003691, 0.75, 0.02807, 0.6875, 0.02807, 0.7188, 0.01481, 0.7188, 0.02807, 0.75, 0.02807, 0.7812, 0.01481, 0.7812, 0.05828, 0.8438, 0.003691, 0.8438, 0.003691, 0.875, 0.003691, 0.375, 0.05828, 0.375, 0.05828, 0.4062, 0.06289, 0.0625, 0.06289, 0.03125, 0.06654, 0.03125, 0.003691, 0.4375, 0.003691, 0.4062, 0.05828, 0.4062, 0.07144, 0.2812, 0.1133, 0.3125, 0.07144, 0.3125, 0.06289, 0.09375, 0.06289, 0.0625, 0.06654, 0.0625, 0.07144, 0.3438, 0.1133, 0.375, 0.07144, 0.375, 0.003691, 0.5625, 0.003691, 0.5938, 0.05828, 0.5938, 0.003691, 0.7812, 0.003691, 0.8125, 0.05828, 0.8125, 0.06289, 0.125, 0.06289, 0.09375, 0.06654, 0.09375, 0.07144, 0.5312, 0.1133, 0.5625, 0.07144, 0.5625, 0.02807, 0.625, 0.02807, 0.6562, 0.01481, 0.6562, 0.07144, 0.5625, 0.1133, 0.5938, 0.07144, 0.5938, 0.05828, 0.4375, 0.003691, 0.4375, 0.003691, 0.4688, 0.05828, 0.3125, 0.003691, 0.3125, 0.003691, 0.3438, 0.2906, 0.7188, 0.3061, 0.7188, 0.3061, 0.75, 0.2906, 0.625, 0.2906, 0.5938, 0.3061, 0.5938, 0.2906, 0.5938, 0.2906, 0.5625, 0.3061, 0.5625, 0.2906, 0.5312, 0.3061, 0.5312, 0.3061, 0.5625, 0.2906, 0.9062, 0.3061, 0.875, 0.3061, 0.9062, 0.02807, 0.5, 0.02807, 0.5312, 0.01481, 0.5312, 0.3061, 0.75, 0.2906, 0.7188, 0.3061, 0.7188, 0.3061, 0.9375, 0.2906, 0.9062, 0.3061, 0.9062, 0.003691, 0.3438, 0.003691, 0.375, 0.05828, 0.375, 0.07144, 0.5, 0.07144, 0.4688, 0.1133, 0.4687, 0.2906, 0.4375, 0.2906, 0.4062, 0.3061, 0.4062, 0.3061, 0.2812, 0.2906, 0.25, 0.3061, 0.25, 0.2906, 0.4062, 0.2906, 0.375, 0.3061, 0.375, 0.3061, 0.2188, 0.2906, 0.1875, 0.3061, 0.1875, 0.2906, 0.3437, 0.3061, 0.3438, 0.3061, 0.375, 0.2906, 0.2812, 0.3061, 0.2812, 0.3061, 0.3125, 0.1133, 0.3438, 0.07144, 0.3438, 0.07144, 0.3125, 0.2906, 0.8438, 0.3061, 0.8125, 0.3061, 0.8438, 0.3061, 0.1562, 0.2906, 0.125, 0.3061, 0.125, 0.2906, 0.4062, 0.3061, 0.375, 0.3061, 0.4062, 0.2906, 0.9688, 0.3061, 0.9375, 0.3061, 0.9688, 0.2906, 0.2188, 0.3061, 0.2188, 0.3061, 0.25, 0.2906, 0.3125, 0.3061, 0.3125, 0.3061, 0.3438, 0.2906, 0.1875, 0.3061, 0.1875, 0.3061, 0.2188, 0.2906, 0.125, 0.3061, 0.09375, 0.3061, 0.125, 0.2906, 0.1562, 0.3061, 0.1562, 0.3061, 0.1875, 0.2906, 0.1875, 0.3061, 0.1562, 0.3061, 0.1875, 0.2906, 0.03125, 0.3061, 0.03125, 0.3061, 0.0625, 0.1133, 0.875, 0.07144, 0.875, 0.07144, 0.8438, 0.07144, 0.5312, 0.07144, 0.5, 0.1133, 0.5, 0.2906, 0.5625, 0.3061, 0.5312, 0.3061, 0.5625, 0.2906, 0.125, 0.3061, 0.125, 0.3061, 0.1562, 0.2906, 0.25, 0.3061, 0.2188, 0.3061, 0.25, 0.3061, 0.8125, 0.2906, 0.7813, 0.3061, 0.7812, 0.1133, 1.0, 0.07144, 1.0, 0.07144, 0.9688, 0.003691, 0.5625, 0.003691, 0.5312, 0.05828, 0.5312, 0.07144, 0.75, 0.1133, 0.7812, 0.07144, 0.7812, 0.07144, 0.25, 0.1133, 0.2812, 0.07144, 0.2812, 0.07144, 0.7812, 0.1133, 0.8125, 0.07144, 0.8125, 0.02807, 0.1875, 0.02807, 0.2188, 0.01481, 0.2188, 0.05925, 0.0, 0.06289, 0.0, 0.06289, 0.03125, 0.003691, 0.0, 0.05828, 0.0, 0.05828, 0.03125, 0.3061, 0.875, 0.2906, 0.8438, 0.3061, 0.8438, 0.01481, 1.0, 0.00155, 1.0, 0.00155, 0.9688, 0.2906, 0.03125, 0.3061, 0.0, 0.3061, 0.03125, 0.06289, 0.375, 0.06289, 0.3438, 0.06654, 0.3438, 0.07144, 0.875, 0.1133, 0.9063, 0.07144, 0.9062, 0.02807, 0.9062, 0.02807, 0.9375, 0.01481, 0.9375, 0.06289, 0.1875, 0.06289, 0.1562, 0.06654, 0.1562, 0.07144, 0.6875, 0.1133, 0.7188, 0.07144, 0.7188, 0.07144, 0.6562, 0.1133, 0.6875, 0.07144, 0.6875, 0.06289, 1.0, 0.06289, 0.9688, 0.06654, 0.9688, 0.07144, 0.0, 0.1133, 0.03125, 0.07144, 0.03125, 0.02807, 0.8125, 0.02807, 0.8438, 0.01481, 0.8438, 0.01481, 0.03125, 0.00155, 0.03125, 0.00155, 0.0, 0.2906, 1.0, 0.3061, 0.9688, 0.3061, 1.0, 0.01481, 0.5625, 0.00155, 0.5625, 0.00155, 0.5312, 0.2906, 0.5312, 0.3061, 0.5, 0.3061, 0.5312, 0.2906, 0.7813, 0.2906, 0.75, 0.3061, 0.75, 0.01481, 0.09375, 0.00155, 0.09375, 0.00155, 0.0625, 0.01481, 0.1875, 0.00155, 0.1875, 0.00155, 0.1562, 0.2906, 0.0625, 0.3061, 0.03125, 0.3061, 0.0625, 0.01481, 0.2188, 0.00155, 0.2188, 0.00155, 0.1875, 0.3061, 0.09375, 0.2906, 0.0625, 0.3061, 0.0625, 0.01481, 0.75, 0.00155, 0.75, 0.00155, 0.7188, 0.01481, 0.25, 0.00155, 0.25, 0.00155, 0.2188, 0.01481, 0.9375, 0.00155, 0.9375, 0.00155, 0.9062, 0.01481, 0.3125, 0.00155, 0.3125, 0.00155, 0.2812, 0.01481, 0.375, 0.00155, 0.375, 0.00155, 0.3438, 0.01481, 0.4062, 0.00155, 0.4062, 0.00155, 0.375, 0.01481, 0.0625, 0.00155, 0.0625, 0.00155, 0.03125, 0.01481, 0.5312, 0.00155, 0.5312, 0.00155, 0.5, 0.05828, 0.9062, 0.003691, 0.9062, 0.003691, 0.9375, 0.01481, 0.9688, 0.00155, 0.9688, 0.00155, 0.9375, 0.01481, 0.4375, 0.00155, 0.4375, 0.00155, 0.4062, 0.01481, 0.5938, 0.00155, 0.5938, 0.00155, 0.5625, 0.01481, 0.625, 0.00155, 0.625, 0.00155, 0.5938, 0.01481, 0.2812, 0.00155, 0.2812, 0.00155, 0.25, 0.01481, 0.6562, 0.00155, 0.6562, 0.00155, 0.625, 0.01481, 0.3438, 0.00155, 0.3438, 0.00155, 0.3125, 0.01481, 0.7188, 0.00155, 0.7188, 0.00155, 0.6875, 0.01481, 0.7812, 0.00155, 0.7812, 0.00155, 0.75, 0.01481, 0.8125, 0.00155, 0.8125, 0.00155, 0.7812, 0.02807, 0.9375, 0.02807, 0.9688, 0.01481, 0.9688, 0.01481, 0.8438, 0.00155, 0.8438, 0.00155, 0.8125, 0.02807, 0.125, 0.02807, 0.1562, 0.01481, 0.1562, 0.01481, 0.4688, 0.00155, 0.4688, 0.00155, 0.4375, 0.01481, 0.9062, 0.00155, 0.9062, 0.00155, 0.875, 0.003691, 0.9688, 0.05828, 0.9688, 0.05828, 1.0, 0.003691, 0.5, 0.05828, 0.5, 0.05828, 0.5312, 0.05828, 0.8125, 0.003691, 0.8125, 0.003691, 0.8438, 0.003691, 0.9062, 0.05828, 0.9062, 0.05828, 0.9375, 0.003691, 0.9375, 0.05828, 0.9375, 0.05828, 0.9688, 0.003691, 0.8125, 0.05828, 0.8125, 0.05828, 0.8438, 0.003691, 0.7812, 0.05828, 0.7812, 0.05828, 0.8125, 0.003691, 0.25, 0.05828, 0.25, 0.05828, 0.2812, 0.05828, 0.125, 0.003691, 0.125, 0.003691, 0.1562, 0.003691, 0.9688, 0.003691, 1.0, 0.05828, 1.0, 0.07144, 0.8438, 0.1133, 0.875, 0.07144, 0.875, 0.06289, 0.2188, 0.06289, 0.1875, 0.06654, 0.1875, 0.07144, 0.3125, 0.1133, 0.3437, 0.07144, 0.3438, 0.01481, 0.5, 0.00155, 0.5, 0.00155, 0.4688, 0.02807, 0.09375, 0.02807, 0.125, 0.01481, 0.125, 0.06289, 0.25, 0.06289, 0.2188, 0.06654, 0.2188, 0.07144, 0.625, 0.1133, 0.6563, 0.07144, 0.6562, 0.02807, 0.5312, 0.02807, 0.5625, 0.01481, 0.5625, 0.07144, 0.2188, 0.1133, 0.25, 0.07144, 0.25, 0.003691, 0.6875, 0.05828, 0.6875, 0.05828, 0.7188, 0.02807, 0.2188, 0.02807, 0.25, 0.01481, 0.25, 0.003691, 0.2812, 0.003691, 0.3125, 0.05828, 0.3125, 0.02807, 0.2812, 0.02807, 0.3125, 0.01481, 0.3125, 0.02807, 0.7812, 0.02807, 0.8125, 0.01481, 0.8125, 0.02807, 0.6562, 0.02807, 0.6875, 0.01481, 0.6875, 0.02807, 0.3125, 0.02807, 0.3438, 0.01481, 0.3438, 0.02807, 0.3438, 0.02807, 0.375, 0.01481, 0.375, 0.02807, 0.375, 0.02807, 0.4062, 0.01481, 0.4062, 0.02807, 0.4062, 0.02807, 0.4375, 0.01481, 0.4375, 0.07144, 0.7188, 0.1133, 0.75, 0.07144, 0.75, 0.06289, 0.2812, 0.06289, 0.25, 0.06654, 0.25, 0.07144, 0.5938, 0.1133, 0.625, 0.07144, 0.625, 0.003691, 0.4688, 0.003691, 0.5, 0.05828, 0.5, 0.2906, 0.4375, 0.3061, 0.4375, 0.3061, 0.4688, 0.02807, 0.03125, 0.02807, 0.0625, 0.01481, 0.0625, 0.07144, 0.4062, 0.1133, 0.4375, 0.07144, 0.4375, 0.02807, 0.5938, 0.02807, 0.625, 0.01481, 0.625, 0.07144, 0.375, 0.1133, 0.4062, 0.07144, 0.4062, 0.05828, 0.03125, 0.003691, 0.03125, 0.003691, 0.0625, 0.06289, 0.03125, 0.06654, 0.0, 0.06654, 0.03125, 0.003691, 0.09375, 0.05828, 0.09375, 0.05828, 0.125, 0.003691, 0.03125, 0.05828, 0.03125, 0.05828, 0.0625, 0.05925, 0.9688, 0.06289, 0.9688, 0.06289, 1.0, 0.05925, 0.9375, 0.06289, 0.9375, 0.06289, 0.9688, 0.05925, 0.9062, 0.06289, 0.9062, 0.06289, 0.9375, 0.05925, 0.875, 0.06289, 0.875, 0.06289, 0.9062, 0.05925, 0.8438, 0.06289, 0.8438, 0.06289, 0.875, 0.05925, 0.8125, 0.06289, 0.8125, 0.06289, 0.8438, 0.05925, 0.7812, 0.06289, 0.7812, 0.06289, 0.8125, 0.05925, 0.75, 0.06289, 0.75, 0.06289, 0.7812, 0.05925, 0.7188, 0.06289, 0.7188, 0.06289, 0.75, 0.05925, 0.6875, 0.06289, 0.6875, 0.06289, 0.7188, 0.05925, 0.6562, 0.06289, 0.6562, 0.06289, 0.6875, 0.05925, 0.625, 0.06289, 0.625, 0.06289, 0.6562, 0.05925, 0.5938, 0.06289, 0.5938, 0.06289, 0.625, 0.05925, 0.5625, 0.06289, 0.5625, 0.06289, 0.5938, 0.05925, 0.5312, 0.06289, 0.5312, 0.06289, 0.5625, 0.05925, 0.5, 0.06289, 0.5, 0.06289, 0.5312, 0.05925, 0.4688, 0.06289, 0.4688, 0.06289, 0.5, 0.05925, 0.4375, 0.06289, 0.4375, 0.06289, 0.4688, 0.05925, 0.4062, 0.06289, 0.4062, 0.06289, 0.4375, 0.05925, 0.375, 0.06289, 0.375, 0.06289, 0.4062, 0.05925, 0.3438, 0.06289, 0.3438, 0.06289, 0.375, 0.05925, 0.3125, 0.06289, 0.3125, 0.06289, 0.3438, 0.05925, 0.2812, 0.06289, 0.2812, 0.06289, 0.3125, 0.05925, 0.25, 0.06289, 0.25, 0.06289, 0.2812, 0.05925, 0.2188, 0.06289, 0.2188, 0.06289, 0.25, 0.05925, 0.1875, 0.06289, 0.1875, 0.06289, 0.2188, 0.05925, 0.1562, 0.06289, 0.1562, 0.06289, 0.1875, 0.05925, 0.125, 0.06289, 0.125, 0.06289, 0.1562, 0.05925, 0.09375, 0.06289, 0.09375, 0.06289, 0.125, 0.05925, 0.0625, 0.06289, 0.0625, 0.06289, 0.09375, 0.1133, 0.0625, 0.07144, 0.0625, 0.07144, 0.03125, 0.1133, 0.125, 0.07144, 0.125, 0.07144, 0.09375, 0.1133, 0.2812, 0.07144, 0.2812, 0.07144, 0.25, 0.1133, 0.1875, 0.07144, 0.1875, 0.07144, 0.1562, 0.2906, 0.6563, 0.3061, 0.6562, 0.3061, 0.6875, 0.1133, 0.2188, 0.07144, 0.2188, 0.07144, 0.1875, 0.1133, 0.25, 0.07144, 0.25, 0.07144, 0.2188, 0.1133, 0.3125, 0.07144, 0.3125, 0.07144, 0.2812, 0.1133, 0.6875, 0.07144, 0.6875, 0.07144, 0.6562, 0.07144, 0.375, 0.07144, 0.3438, 0.1133, 0.3438, 0.1133, 0.1562, 0.07144, 0.1562, 0.07144, 0.125, 0.07144, 0.4062, 0.07144, 0.375, 0.1133, 0.375, 0.07144, 0.4375, 0.07144, 0.4062, 0.1133, 0.4062, 0.1133, 0.4687, 0.07144, 0.4688, 0.07144, 0.4375, 0.07144, 0.5625, 0.07144, 0.5312, 0.1133, 0.5312, 0.003691, 0.6562, 0.003691, 0.625, 0.05828, 0.625, 0.2906, 0.5312, 0.2906, 0.5, 0.3061, 0.5, 0.07144, 0.5938, 0.07144, 0.5625, 0.1133, 0.5625, 0.07144, 0.625, 0.07144, 0.5938, 0.1133, 0.5938, 0.07144, 0.6562, 0.07144, 0.625, 0.1133, 0.625, 0.1133, 0.7188, 0.07144, 0.7188, 0.07144, 0.6875, 0.1133, 0.75, 0.07144, 0.75, 0.07144, 0.7188, 0.1133, 0.9688, 0.07144, 0.9688, 0.07144, 0.9375, 0.2906, 0.0625, 0.3061, 0.0625, 0.3061, 0.09375, 0.1133, 0.8125, 0.07144, 0.8125, 0.07144, 0.7812, 0.1133, 0.8438, 0.07144, 0.8438, 0.07144, 0.8125, 0.1133, 0.9062, 0.07144, 0.9062, 0.07144, 0.875, 0.1133, 0.9375, 0.07144, 0.9375, 0.07144, 0.9062, 0.2906, 0.09375, 0.3061, 0.09375, 0.3061, 0.125, 0.2906, 0.25, 0.3061, 0.25, 0.3061, 0.2812, 0.1133, 0.7813, 0.07144, 0.7812, 0.07144, 0.75, 0.2906, 0.5938, 0.2906, 0.5625, 0.3061, 0.5625, 0.2906, 0.6562, 0.2906, 0.625, 0.3061, 0.625, 0.2906, 0.7188, 0.2906, 0.6875, 0.3061, 0.6875, 0.2906, 0.625, 0.2906, 0.5938, 0.3061, 0.5938, 0.3061, 0.6875, 0.2906, 0.6875, 0.2906, 0.6562, 0.07144, 0.0625, 0.1133, 0.0625, 0.1133, 0.09375, 0.2906, 0.3125, 0.2906, 0.2812, 0.3061, 0.2812, 0.2906, 0.375, 0.2906, 0.3438, 0.3061, 0.3438, 0.2906, 0.4375, 0.2906, 0.4062, 0.3061, 0.4062, 0.07144, 0.9688, 0.1133, 0.9688, 0.1133, 1.0, 0.2906, 0.5, 0.2906, 0.4687, 0.3061, 0.4688, 0.07144, 0.4688, 0.1133, 0.4687, 0.1133, 0.5, 0.07144, 0.5, 0.1133, 0.5, 0.1133, 0.5312, 0.3061, 0.3438, 0.2906, 0.3438, 0.2906, 0.3125, 0.07144, 0.9375, 0.1133, 0.9375, 0.1133, 0.9688, 0.07144, 0.4375, 0.1133, 0.4375, 0.1133, 0.4687, 0.07144, 0.9062, 0.1133, 0.9063, 0.1133, 0.9375, 0.2906, 0.4687, 0.2906, 0.4375, 0.3061, 0.4375, 0.07144, 0.8125, 0.1133, 0.8125, 0.1133, 0.8438, 0.07144, 0.09375, 0.1133, 0.09375, 0.1133, 0.125, 0.07144, 0.125, 0.1133, 0.125, 0.1133, 0.1562, 0.07144, 0.03125, 0.1133, 0.03125, 0.1133, 0.0625, 0.07144, 0.1562, 0.1133, 0.1562, 0.1133, 0.1875, 0.07144, 0.1875, 0.1133, 0.1875, 0.1133, 0.2188, 0.07144, 0.2812, 0.1133, 0.2812, 0.1133, 0.3125, 0.07144, 0.3438, 0.1133, 0.3437, 0.1133, 0.375, 0.07144, 0.5312, 0.1133, 0.5312, 0.1133, 0.5625, 0.07144, 0.5625, 0.1133, 0.5625, 0.1133, 0.5938, 0.2906, 0.9062, 0.2906, 0.875, 0.3061, 0.875, 0.3061, 0.75, 0.2906, 0.75, 0.2906, 0.7188, 0.3061, 0.9375, 0.2906, 0.9375, 0.2906, 0.9062, 0.3061, 0.2812, 0.2906, 0.2812, 0.2906, 0.25, 0.3061, 0.2188, 0.2906, 0.2188, 0.2906, 0.1875, 0.2906, 0.8438, 0.2906, 0.8125, 0.3061, 0.8125, 0.3061, 0.1562, 0.2906, 0.1562, 0.2906, 0.125, 0.2906, 0.4062, 0.2906, 0.375, 0.3061, 0.375, 0.2906, 0.9688, 0.2906, 0.9375, 0.3061, 0.9375, 0.2906, 0.125, 0.2906, 0.09375, 0.3061, 0.09375, 0.2906, 0.1875, 0.2906, 0.1562, 0.3061, 0.1562, 0.2906, 0.5625, 0.2906, 0.5312, 0.3061, 0.5312, 0.2906, 0.25, 0.2906, 0.2188, 0.3061, 0.2188, 0.3061, 0.8125, 0.2906, 0.8125, 0.2906, 0.7813, 0.07144, 0.75, 0.1133, 0.75, 0.1133, 0.7812, 0.07144, 0.25, 0.1133, 0.25, 0.1133, 0.2812, 0.07144, 0.7812, 0.1133, 0.7812, 0.1133, 0.8125, 0.3061, 0.875, 0.2906, 0.875, 0.2906, 0.8438, 0.2906, 0.03125, 0.2906, 0.0, 0.3061, 0.0, 0.07144, 0.875, 0.1133, 0.875, 0.1133, 0.9063, 0.07144, 0.6875, 0.1133, 0.6875, 0.1133, 0.7188, 0.07144, 0.6562, 0.1133, 0.6563, 0.1133, 0.6875, 0.07144, 0.0, 0.1133, 0.0, 0.1133, 0.03125, 0.2906, 1.0, 0.2906, 0.9688, 0.3061, 0.9688, 0.2906, 0.5312, 0.2906, 0.5, 0.3061, 0.5, 0.2906, 0.0625, 0.2906, 0.03125, 0.3061, 0.03125, 0.3061, 0.09375, 0.2906, 0.09375, 0.2906, 0.0625, 0.07144, 0.8438, 0.1133, 0.8438, 0.1133, 0.875, 0.07144, 0.3125, 0.1133, 0.3125, 0.1133, 0.3437, 0.07144, 0.625, 0.1133, 0.625, 0.1133, 0.6563, 0.07144, 0.2188, 0.1133, 0.2188, 0.1133, 0.25, 0.07144, 0.7188, 0.1133, 0.7188, 0.1133, 0.75, 0.07144, 0.5938, 0.1133, 0.5938, 0.1133, 0.625, 0.07144, 0.4062, 0.1133, 0.4062, 0.1133, 0.4375, 0.07144, 0.375, 0.1133, 0.375, 0.1133, 0.4062, 0.06289, 0.03125, 0.06289, 0.0, 0.06654, 0.0])
me_plane.materials.append(mat_material_002)
me_plane.use_remesh_fix_poles = True
me_plane.use_remesh_preserve_attributes = False
me_plane.use_mirror_vertex_groups = False
me_plane.update()
me_plane_001 = bpy.data.meshes.new('Plane.001')
me_plane_001.from_pydata([(4.0, 32.0, 0.0005), (4.0, -32.0, 0.0005), (6.0, 32.0, 0.001), (6.0, -32.0, 0.001), (4.0, -30.0, 0.0005), (4.0, -28.0, 0.0005), (4.0, -26.0, 0.0005), (4.0, -24.0, 0.0005), (4.0, -22.0, 0.0005), (4.0, -20.0, 0.0005), (4.0, -18.0, 0.0005), (4.0, -16.0, 0.0005), (4.0, -14.0, 0.0005), (4.0, -12.0, 0.0005), (4.0, -10.0, 0.0005), (4.0, -8.0, 0.0005), (4.0, -6.0, 0.0005), (4.0, -4.0, 0.0005), (4.0, -2.0, 0.0005), (4.0, 7.55e-07, 0.0005), (4.0, 2.0, 0.0005), (4.0, 4.0, 0.0005), (4.0, 6.0, 0.0005), (4.0, 8.0, 0.0005), (4.0, 10.0, 0.0005), (4.0, 12.0, 0.0005), (4.0, 14.0, 0.0005), (4.0, 16.0, 0.0005), (4.0, 18.0, 0.0005), (4.0, 20.0, 0.0005), (4.0, 22.0, 0.0005), (4.0, 24.0, 0.0005), (4.0, 26.0, 0.0005), (4.0, 28.0, 0.0005), (4.0, 30.0, 0.0005), (6.0, -30.0, 0.001), (6.0, -28.0, 0.001), (6.0, -26.0, 0.001), (6.0, -24.0, 0.001), (6.0, -22.0, 0.001), (6.0, -20.0, 0.001), (6.0, -18.0, 0.001), (6.0, -16.0, 0.001), (6.0, -14.0, 0.001), (6.0, -12.0, 0.001), (6.0, -10.0, 0.001), (6.0, -8.0, 0.001), (6.0, -6.0, 0.001), (6.0, -4.0, 0.001), (6.0, -2.0, 0.001), (6.0, 1.208e-06, 0.001), (6.0, 2.0, 0.001), (6.0, 4.0, 0.001), (6.0, 6.0, 0.001), (6.0, 8.0, 0.001), (6.0, 10.0, 0.001), (6.0, 12.0, 0.001), (6.0, 14.0, 0.001), (6.0, 16.0, 0.001), (6.0, 18.0, 0.001), (6.0, 20.0, 0.001), (6.0, 22.0, 0.001), (6.0, 24.0, 0.001), (6.0, 26.0, 0.001), (6.0, 28.0, 0.001), (6.0, 30.0, 0.001), (-4.0, 32.0, 0.0005), (4.085e-07, 32.0, -0.3), (-4.0, -32.0, 0.0005), (1.007e-05, -32.0, -0.3), (-6.0, 32.0, 0.001), (-6.0, -32.0, 0.001), (-4.0, -30.0, 0.0005), (-4.0, -28.0, 0.0005), (-4.0, -26.0, 0.0005), (-4.0, -24.0, 0.0005), (-4.0, -22.0, 0.0005), (-4.0, -20.0, 0.0005), (-4.0, -18.0, 0.0005), (-4.0, -16.0, 0.0005), (-4.0, -14.0, 0.0005), (-4.0, -12.0, 0.0005), (-4.0, -10.0, 0.0005), (-4.0, -8.0, 0.0005), (-4.0, -6.0, 0.0005), (-4.0, -4.0, 0.0005), (-4.0, -2.0, 0.0005), (-4.0, -7.55e-07, 0.0005), (-4.0, 2.0, 0.0005), (-4.0, 4.0, 0.0005), (-4.0, 6.0, 0.0005), (-4.0, 8.0, 0.0005), (-4.0, 10.0, 0.0005), (-4.0, 12.0, 0.0005), (-4.0, 14.0, 0.0005), (-4.0, 16.0, 0.0005), (-4.0, 18.0, 0.0005), (-4.0, 20.0, 0.0005), (-4.0, 22.0, 0.0005), (-4.0, 24.0, 0.0005), (-4.0, 26.0, 0.0005), (-4.0, 28.0, 0.0005), (-4.0, 30.0, 0.0005), (7.105e-07, 30.0, -0.3), (1.013e-06, 28.0, -0.3), (1.315e-06, 26.0, -0.3), (1.616e-06, 24.0, -0.3), (1.918e-06, 22.0, -0.3), (2.22e-06, 20.0, -0.3), (2.522e-06, 18.0, -0.3), (2.824e-06, 16.0, -0.3), (3.126e-06, 14.0, -0.3), (3.428e-06, 12.0, -0.3), (3.73e-06, 10.0, -0.3), (4.032e-06, 8.0, -0.3), (4.334e-06, 6.0, -0.3), (4.636e-06, 4.0, -0.3), (4.938e-06, 2.0, -0.3), (5.24e-06, 3.956e-13, -0.3), (5.542e-06, -2.0, -0.3), (5.844e-06, -4.0, -0.3), (6.146e-06, -6.0, -0.3), (6.448e-06, -8.0, -0.3), (6.75e-06, -10.0, -0.3), (7.052e-06, -12.0, -0.3), (7.354e-06, -14.0, -0.3), (7.656e-06, -16.0, -0.3), (7.958e-06, -18.0, -0.3), (8.26e-06, -20.0, -0.3), (8.562e-06, -22.0, -0.3), (8.864e-06, -24.0, -0.3), (9.166e-06, -26.0, -0.3), (9.468e-06, -28.0, -0.3), (9.77e-06, -30.0, -0.3), (-6.0, -30.0, 0.001), (-6.0, -28.0, 0.001), (-6.0, -26.0, 0.001), (-6.0, -24.0, 0.001), (-6.0, -22.0, 0.001), (-6.0, -20.0, 0.001), (-6.0, -18.0, 0.001), (-6.0, -16.0, 0.001), (-6.0, -14.0, 0.001), (-6.0, -12.0, 0.001), (-6.0, -10.0, 0.001), (-6.0, -8.0, 0.001), (-6.0, -6.0, 0.001), (-6.0, -4.0, 0.001), (-6.0, -2.0, 0.001), (-6.0, -1.208e-06, 0.001), (-6.0, 2.0, 0.001), (-6.0, 4.0, 0.001), (-6.0, 6.0, 0.001), (-6.0, 8.0, 0.001), (-6.0, 10.0, 0.001), (-6.0, 12.0, 0.001), (-6.0, 14.0, 0.001), (-6.0, 16.0, 0.001), (-6.0, 18.0, 0.001), (-6.0, 20.0, 0.001), (-6.0, 22.0, 0.001), (-6.0, 24.0, 0.001), (-6.0, 26.0, 0.001), (-6.0, 28.0, 0.001), (-6.0, 30.0, 0.001), (-3.0, 32.0, -0.3), (-3.0, -32.0, -0.3), (-3.0, 30.0, -0.3), (-3.0, 28.0, -0.3), (-3.0, 26.0, -0.3), (-3.0, 24.0, -0.3), (-3.0, 22.0, -0.3), (-3.0, 20.0, -0.3), (-3.0, 18.0, -0.3), (-3.0, 16.0, -0.3), (-3.0, 14.0, -0.3), (-3.0, 12.0, -0.3), (-3.0, 10.0, -0.3), (-3.0, 8.0, -0.3), (-3.0, 6.0, -0.3), (-3.0, 4.0, -0.3), (-3.0, 2.0, -0.3), (-3.0, -3.775e-07, -0.3), (-3.0, -2.0, -0.3), (-3.0, -4.0, -0.3), (-3.0, -6.0, -0.3), (-3.0, -8.0, -0.3), (-3.0, -10.0, -0.3), (-3.0, -12.0, -0.3), (-3.0, -14.0, -0.3), (-3.0, -16.0, -0.3), (-3.0, -18.0, -0.3), (-3.0, -20.0, -0.3), (-3.0, -22.0, -0.3), (-3.0, -24.0, -0.3), (-3.0, -26.0, -0.3), (-3.0, -28.0, -0.3), (-3.0, -30.0, -0.3), (3.0, 32.0, -0.3), (3.0, -32.0, -0.3), (3.0, 30.0, -0.3), (3.0, 28.0, -0.3), (3.0, 26.0, -0.3), (3.0, 24.0, -0.3), (3.0, 22.0, -0.3), (3.0, 20.0, -0.3), (3.0, 18.0, -0.3), (3.0, 16.0, -0.3), (3.0, 14.0, -0.3), (3.0, 12.0, -0.3), (3.0, 10.0, -0.3), (3.0, 8.0, -0.3), (3.0, 6.0, -0.3), (3.0, 4.0, -0.3), (3.0, 2.0, -0.3), (3.0, 3.775e-07, -0.3), (3.0, -2.0, -0.3), (3.0, -4.0, -0.3), (3.0, -6.0, -0.3), (3.0, -8.0, -0.3), (3.0, -10.0, -0.3), (3.0, -12.0, -0.3), (3.0, -14.0, -0.3), (3.0, -16.0, -0.3), (3.0, -18.0, -0.3), (3.0, -20.0, -0.3), (3.0, -22.0, -0.3), (3.0, -24.0, -0.3), (3.0, -26.0, -0.3), (3.0, -28.0, -0.3), (3.0, -30.0, -0.3)], [], [(219, 121, 122), (173, 95, 174), (101, 102, 164), (76, 139, 138), (78, 141, 140), (82, 145, 144), (169, 101, 100), (227, 129, 130), (72, 135, 134), (44, 12, 43), (7, 39, 8), (2, 34, 65), (175, 111, 110), (32, 64, 33), (89, 152, 151), (210, 112, 113), (60, 28, 59), (97, 160, 159), (137, 76, 138), (101, 164, 163), (180, 90, 89), (5, 37, 6), (13, 45, 14), (60, 30, 29), (83, 146, 145), (169, 104, 168), (185, 83, 186), (154, 93, 155), (175, 110, 174), (148, 85, 86), (30, 62, 31), (212, 22, 23), (38, 6, 37), (27, 206, 207), (212, 23, 211), (20, 52, 21), (72, 73, 135), (44, 13, 12), (63, 31, 62), (65, 33, 64), (7, 38, 39), (2, 0, 34), (83, 84, 146), (60, 61, 30), (5, 36, 37), (173, 96, 95), (1, 230, 199), (180, 179, 90), (137, 75, 76), (97, 98, 160), (60, 29, 28), (210, 209, 112), (89, 90, 152), (32, 63, 64), (34, 198, 200), (148, 147, 85), (59, 27, 58), (57, 25, 56), (227, 226, 129), (169, 168, 101), (82, 83, 145), (78, 79, 141), (76, 77, 139), (194, 74, 195), (7, 226, 227), (33, 200, 201), (194, 76, 75), (117, 182, 118), (29, 204, 205), (55, 23, 54), (79, 189, 80), (32, 201, 202), (30, 203, 204), (217, 16, 17), (11, 43, 12), (201, 103, 104), (54, 22, 53), (119, 184, 120), (147, 84, 85), (52, 22, 21), (28, 205, 206), (188, 123, 187), (148, 87, 149), (222, 13, 221), (8, 225, 226), (192, 127, 191), (217, 119, 120), (94, 174, 95), (151, 88, 89), (226, 128, 129), (25, 208, 209), (40, 8, 39), (167, 101, 168), (41, 9, 40), (190, 78, 191), (27, 28, 206), (176, 111, 175), (161, 100, 162), (45, 15, 14), (102, 70, 164), (38, 7, 6), (30, 61, 62), (218, 15, 16), (96, 159, 158), (141, 80, 142), (20, 213, 214), (154, 91, 92), (162, 101, 163), (181, 87, 182), (14, 219, 220), (5, 228, 229), (24, 56, 25), (135, 74, 136), (105, 201, 104), (95, 158, 157), (46, 16, 15), (210, 25, 209), (13, 44, 45), (80, 143, 142), (219, 218, 121), (77, 140, 139), (156, 95, 157), (74, 137, 136), (93, 156, 155), (10, 223, 224), (4, 229, 230), (23, 210, 211), (42, 10, 41), (154, 92, 93), (185, 84, 83), (129, 192, 193), (214, 116, 117), (149, 88, 150), (114, 179, 115), (153, 90, 91), (107, 170, 171), (230, 132, 133), (195, 130, 194), (124, 220, 123), (186, 82, 187), (126, 222, 125), (207, 109, 110), (108, 171, 172), (165, 102, 167), (181, 89, 88), (128, 224, 127), (213, 115, 116), (182, 86, 183), (107, 203, 106), (170, 105, 169), (189, 124, 188), (126, 189, 190), (212, 21, 22), (197, 132, 196), (199, 133, 69), (167, 67, 165), (19, 51, 20), (169, 105, 104), (208, 27, 207), (169, 99, 170), (143, 82, 144), (69, 197, 166), (173, 97, 96), (26, 58, 27), (17, 49, 18), (35, 5, 4), (209, 111, 112), (214, 19, 20), (179, 91, 90), (203, 105, 106), (194, 129, 193), (200, 67, 103), (173, 108, 172), (196, 74, 73), (104, 167, 168), (132, 195, 196), (113, 176, 177), (160, 99, 161), (224, 126, 127), (120, 185, 121), (216, 118, 119), (113, 178, 114), (188, 80, 189), (109, 205, 108), (208, 110, 111), (122, 187, 123), (220, 122, 123), (31, 202, 203), (9, 224, 225), (223, 12, 222), (81, 187, 82), (17, 216, 217), (121, 186, 122), (6, 227, 228), (221, 14, 220), (185, 85, 84), (110, 173, 174), (196, 72, 197), (192, 76, 193), (171, 99, 98), (171, 97, 172), (127, 190, 191), (192, 78, 77), (18, 215, 216), (47, 17, 16), (184, 86, 85), (115, 180, 116), (222, 124, 125), (181, 116, 180), (229, 131, 132), (175, 93, 176), (35, 1, 3), (215, 117, 118), (197, 68, 166), (92, 176, 93), (50, 18, 49), (177, 91, 178), (228, 130, 131), (211, 113, 114), (118, 183, 119), (205, 107, 108), (212, 114, 115), (218, 120, 121), (68, 134, 71), (20, 51, 52), (63, 32, 31), (65, 34, 33), (1, 4, 230), (34, 0, 198), (59, 28, 27), (57, 26, 25), (194, 75, 74), (7, 8, 226), (33, 34, 200), (194, 193, 76), (117, 181, 182), (29, 30, 204), (55, 24, 23), (79, 190, 189), (32, 33, 201), (30, 31, 203), (217, 218, 16), (11, 42, 43), (201, 200, 103), (54, 23, 22), (119, 183, 184), (147, 146, 84), (52, 53, 22), (28, 29, 205), (188, 124, 123), (148, 86, 87), (222, 12, 13), (8, 9, 225), (192, 128, 127), (217, 216, 119), (94, 175, 174), (151, 150, 88), (226, 225, 128), (25, 26, 208), (40, 9, 8), (167, 102, 101), (41, 10, 9), (190, 79, 78), (176, 112, 111), (161, 99, 100), (45, 46, 15), (102, 66, 70), (218, 219, 15), (96, 97, 159), (141, 79, 80), (20, 21, 213), (154, 153, 91), (162, 100, 101), (181, 88, 87), (14, 15, 219), (5, 6, 228), (24, 55, 56), (135, 73, 74), (105, 202, 201), (95, 96, 158), (46, 47, 16), (210, 24, 25), (80, 81, 143), (77, 78, 140), (156, 94, 95), (74, 75, 137), (93, 94, 156), (10, 11, 223), (4, 5, 229), (23, 24, 210), (42, 11, 10), (129, 128, 192), (214, 213, 116), (149, 87, 88), (114, 178, 179), (153, 152, 90), (107, 106, 170), (230, 229, 132), (195, 131, 130), (124, 221, 220), (186, 83, 82), (126, 223, 222), (207, 206, 109), (108, 107, 171), (165, 66, 102), (181, 180, 89), (128, 225, 224), (213, 212, 115), (182, 87, 86), (107, 204, 203), (170, 106, 105), (189, 125, 124), (126, 125, 189), (212, 213, 21), (197, 133, 132), (199, 230, 133), (167, 103, 67), (19, 50, 51), (208, 26, 27), (169, 100, 99), (143, 81, 82), (69, 133, 197), (173, 172, 97), (26, 57, 58), (17, 48, 49), (35, 36, 5), (209, 208, 111), (214, 215, 19), (179, 178, 91), (203, 202, 105), (194, 130, 129), (200, 198, 67), (173, 109, 108), (196, 195, 74), (104, 103, 167), (132, 131, 195), (113, 112, 176), (160, 98, 99), (224, 223, 126), (120, 184, 185), (216, 215, 118), (113, 177, 178), (188, 81, 80), (109, 206, 205), (208, 207, 110), (122, 186, 187), (220, 219, 122), (31, 32, 202), (9, 10, 224), (223, 11, 12), (81, 188, 187), (17, 18, 216), (121, 185, 186), (6, 7, 227), (221, 13, 14), (185, 184, 85), (110, 109, 173), (196, 73, 72), (192, 77, 76), (171, 170, 99), (171, 98, 97), (127, 126, 190), (192, 191, 78), (18, 19, 215), (47, 48, 17), (184, 183, 86), (115, 179, 180), (222, 221, 124), (181, 117, 116), (229, 228, 131), (175, 94, 93), (35, 4, 1), (215, 214, 117), (197, 72, 68), (92, 177, 176), (50, 19, 18), (177, 92, 91), (228, 227, 130), (211, 210, 113), (118, 182, 183), (205, 204, 107), (212, 211, 114), (218, 217, 120), (68, 72, 134)])
_uv = me_plane_001.uv_layers.new(name='UVMap')
_uv.uv.foreach_set('vector', [0.1133, 0.375, 0.07144, 0.4062, 0.07144, 0.375, 0.2906, 0.2188, 0.3061, 0.25, 0.2906, 0.25, 0.05828, 0.9375, 0.05828, 0.9688, 0.003691, 0.9688, 0.05828, 0.1562, 0.003691, 0.1875, 0.003691, 0.1562, 0.05828, 0.2188, 0.003691, 0.25, 0.003691, 0.2188, 0.05828, 0.3438, 0.003691, 0.375, 0.003691, 0.3438, 0.2906, 0.09375, 0.3061, 0.0625, 0.3061, 0.09375, 0.1133, 0.125, 0.07144, 0.1562, 0.07144, 0.125, 0.05828, 0.03125, 0.003691, 0.0625, 0.003691, 0.03125, 0.003691, 0.3125, 0.05828, 0.2812, 0.003691, 0.2812, 0.05828, 0.125, 0.003691, 0.1562, 0.05828, 0.1562, 0.003691, 1.0, 0.05828, 0.9688, 0.003691, 0.9688, 0.1133, 0.2812, 0.07144, 0.2812, 0.07144, 0.25, 0.05828, 0.9062, 0.003691, 0.9375, 0.05828, 0.9375, 0.05828, 0.5625, 0.003691, 0.5938, 0.003691, 0.5625, 0.1133, 0.6563, 0.07144, 0.6875, 0.07144, 0.6562, 0.003691, 0.8125, 0.05828, 0.7812, 0.003691, 0.7812, 0.05828, 0.8125, 0.003691, 0.8438, 0.003691, 0.8125, 0.003691, 0.125, 0.05828, 0.1562, 0.003691, 0.1562, 0.05828, 0.9375, 0.003691, 0.9688, 0.003691, 0.9375, 0.2906, 0.4375, 0.3061, 0.4062, 0.3061, 0.4375, 0.05828, 0.0625, 0.003691, 0.09375, 0.05828, 0.09375, 0.05828, 0.3125, 0.003691, 0.3438, 0.05828, 0.3438, 0.003691, 0.8125, 0.05828, 0.8438, 0.05828, 0.8125, 0.05828, 0.375, 0.003691, 0.4062, 0.003691, 0.375, 0.1133, 0.09375, 0.07144, 0.0625, 0.1133, 0.0625, 0.2906, 0.5938, 0.3061, 0.625, 0.2906, 0.625, 0.003691, 0.6562, 0.05828, 0.6875, 0.003691, 0.6875, 0.1133, 0.2812, 0.07144, 0.25, 0.1133, 0.25, 0.003691, 0.4688, 0.05828, 0.4375, 0.05828, 0.4688, 0.05828, 0.8438, 0.003691, 0.875, 0.05828, 0.875, 0.2906, 0.5938, 0.3061, 0.5938, 0.3061, 0.625, 0.003691, 0.125, 0.05828, 0.09375, 0.003691, 0.09375, 0.3061, 0.75, 0.2906, 0.7812, 0.2906, 0.75, 0.2906, 0.5938, 0.3061, 0.625, 0.2906, 0.625, 0.05828, 0.5312, 0.003691, 0.5625, 0.05828, 0.5625, 0.05828, 0.03125, 0.05828, 0.0625, 0.003691, 0.0625, 0.003691, 0.3125, 0.05828, 0.3125, 0.05828, 0.2812, 0.003691, 0.9062, 0.05828, 0.875, 0.003691, 0.875, 0.003691, 0.9688, 0.05828, 0.9375, 0.003691, 0.9375, 0.05828, 0.125, 0.003691, 0.125, 0.003691, 0.1562, 0.003691, 1.0, 0.05828, 1.0, 0.05828, 0.9688, 0.05828, 0.375, 0.05828, 0.4062, 0.003691, 0.4062, 0.003691, 0.8125, 0.003691, 0.8438, 0.05828, 0.8438, 0.05828, 0.0625, 0.003691, 0.0625, 0.003691, 0.09375, 0.2906, 0.2188, 0.3061, 0.2188, 0.3061, 0.25, 0.3061, 0.0, 0.2906, 0.03125, 0.2906, 0.0, 0.2906, 0.4375, 0.2906, 0.4062, 0.3061, 0.4062, 0.003691, 0.125, 0.05828, 0.125, 0.05828, 0.1562, 0.05828, 0.8125, 0.05828, 0.8438, 0.003691, 0.8438, 0.003691, 0.8125, 0.05828, 0.8125, 0.05828, 0.7812, 0.1133, 0.6563, 0.1133, 0.6875, 0.07144, 0.6875, 0.05828, 0.5625, 0.05828, 0.5938, 0.003691, 0.5938, 0.05828, 0.9062, 0.003691, 0.9062, 0.003691, 0.9375, 0.3061, 0.9688, 0.2906, 1.0, 0.2906, 0.9688, 0.003691, 0.4688, 0.003691, 0.4375, 0.05828, 0.4375, 0.003691, 0.7812, 0.05828, 0.75, 0.003691, 0.75, 0.003691, 0.7188, 0.05828, 0.6875, 0.003691, 0.6875, 0.1133, 0.125, 0.1133, 0.1562, 0.07144, 0.1562, 0.2906, 0.09375, 0.2906, 0.0625, 0.3061, 0.0625, 0.05828, 0.3438, 0.05828, 0.375, 0.003691, 0.375, 0.05828, 0.2188, 0.05828, 0.25, 0.003691, 0.25, 0.05828, 0.1562, 0.05828, 0.1875, 0.003691, 0.1875, 0.2906, 0.875, 0.3061, 0.9062, 0.2906, 0.9062, 0.3061, 0.125, 0.2906, 0.1562, 0.2906, 0.125, 0.3061, 0.9375, 0.2906, 0.9688, 0.2906, 0.9375, 0.2906, 0.875, 0.3061, 0.8438, 0.3061, 0.875, 0.07144, 0.4688, 0.1133, 0.5, 0.07144, 0.5, 0.3061, 0.8125, 0.2906, 0.8438, 0.2906, 0.8125, 0.003691, 0.6562, 0.05828, 0.625, 0.003691, 0.625, 0.3061, 0.75, 0.2906, 0.7188, 0.3061, 0.7188, 0.3061, 0.9062, 0.2906, 0.9375, 0.2906, 0.9063, 0.3061, 0.8438, 0.2906, 0.875, 0.2906, 0.8438, 0.2906, 0.4375, 0.3061, 0.4062, 0.3061, 0.4375, 0.05828, 0.25, 0.003691, 0.2812, 0.05828, 0.2812, 0.1133, 0.9375, 0.07144, 0.9688, 0.07144, 0.9375, 0.003691, 0.625, 0.05828, 0.5938, 0.003691, 0.5938, 0.07144, 0.5312, 0.1133, 0.5625, 0.07144, 0.5625, 0.003691, 0.4375, 0.05828, 0.4062, 0.05828, 0.4375, 0.003691, 0.5625, 0.05828, 0.5938, 0.05828, 0.5625, 0.3061, 0.7812, 0.2906, 0.8125, 0.2906, 0.7812, 0.1133, 0.6875, 0.07144, 0.6562, 0.1133, 0.6562, 0.003691, 0.4688, 0.05828, 0.5, 0.003691, 0.5, 0.2906, 0.2812, 0.3061, 0.3125, 0.2906, 0.3125, 0.3061, 0.1562, 0.2906, 0.1875, 0.2906, 0.1562, 0.1133, 0.8125, 0.07144, 0.7812, 0.1133, 0.7813, 0.1133, 0.4375, 0.07144, 0.4688, 0.07144, 0.4375, 0.3061, 0.2812, 0.2906, 0.25, 0.3061, 0.25, 0.003691, 0.5625, 0.05828, 0.5312, 0.05828, 0.5625, 0.1133, 0.1562, 0.07144, 0.1875, 0.07144, 0.1562, 0.3061, 0.6875, 0.2906, 0.7188, 0.2906, 0.6875, 0.003691, 0.1875, 0.05828, 0.1562, 0.003691, 0.1562, 0.2906, 0.03125, 0.3061, 0.0625, 0.2906, 0.0625, 0.003691, 0.2188, 0.05828, 0.1875, 0.003691, 0.1875, 0.2906, 0.75, 0.3061, 0.7812, 0.2906, 0.7813, 0.3061, 0.75, 0.3061, 0.7812, 0.2906, 0.7812, 0.1133, 0.3125, 0.07144, 0.2812, 0.1133, 0.2812, 0.003691, 0.875, 0.05828, 0.9062, 0.003691, 0.9062, 0.003691, 0.3438, 0.05828, 0.375, 0.05828, 0.3438, 0.05828, 0.9688, 0.003691, 1.0, 0.003691, 0.9688, 0.003691, 0.125, 0.05828, 0.125, 0.05828, 0.09375, 0.05828, 0.8438, 0.003691, 0.8438, 0.003691, 0.875, 0.2906, 0.4062, 0.3061, 0.375, 0.3061, 0.4062, 0.05828, 0.7812, 0.003691, 0.8125, 0.003691, 0.7812, 0.003691, 0.25, 0.05828, 0.2812, 0.003691, 0.2812, 0.3061, 0.5312, 0.2906, 0.5625, 0.2906, 0.5312, 0.003691, 0.6562, 0.05828, 0.625, 0.05828, 0.6562, 0.003691, 0.9062, 0.05828, 0.9375, 0.003691, 0.9375, 0.2906, 0.4687, 0.3061, 0.5, 0.2906, 0.5, 0.3061, 0.3438, 0.2906, 0.375, 0.2906, 0.3437, 0.3061, 0.0625, 0.2906, 0.09375, 0.2906, 0.0625, 0.05828, 0.6562, 0.003691, 0.6875, 0.05828, 0.6875, 0.003691, 0.0625, 0.05828, 0.09375, 0.003691, 0.09375, 0.07144, 0.9062, 0.1133, 0.9375, 0.07144, 0.9375, 0.05828, 0.75, 0.003691, 0.7812, 0.003691, 0.75, 0.003691, 0.375, 0.05828, 0.4062, 0.05828, 0.375, 0.2906, 0.6563, 0.3061, 0.6875, 0.2906, 0.6875, 0.05828, 0.3125, 0.003691, 0.3125, 0.003691, 0.3438, 0.05828, 0.2812, 0.003691, 0.3125, 0.003691, 0.2812, 0.1133, 0.375, 0.1133, 0.4062, 0.07144, 0.4062, 0.05828, 0.1875, 0.003691, 0.2188, 0.003691, 0.1875, 0.003691, 0.7188, 0.05828, 0.75, 0.003691, 0.75, 0.05828, 0.09375, 0.003691, 0.125, 0.003691, 0.09375, 0.05828, 0.6875, 0.003691, 0.7188, 0.003691, 0.6875, 0.3061, 0.2188, 0.2906, 0.25, 0.2906, 0.2188, 0.3061, 0.03125, 0.2906, 0.0625, 0.2906, 0.03125, 0.3061, 0.625, 0.2906, 0.6563, 0.2906, 0.625, 0.003691, 0.25, 0.05828, 0.2188, 0.003691, 0.2188, 0.003691, 0.6562, 0.05828, 0.6562, 0.05828, 0.6875, 0.2906, 0.5938, 0.3061, 0.5938, 0.3061, 0.625, 0.07144, 0.8438, 0.1133, 0.8125, 0.1133, 0.8438, 0.1133, 0.5312, 0.07144, 0.5625, 0.07144, 0.5312, 0.003691, 0.5, 0.05828, 0.5312, 0.003691, 0.5312, 0.07144, 0.375, 0.1133, 0.4062, 0.07144, 0.4062, 0.003691, 0.625, 0.05828, 0.5938, 0.05828, 0.625, 0.07144, 0.1562, 0.1133, 0.125, 0.1133, 0.1562, 0.1133, 0.03125, 0.07144, 0.0625, 0.07144, 0.03125, 0.1133, 0.9062, 0.07144, 0.875, 0.1133, 0.875, 0.07144, 0.3125, 0.1133, 0.3437, 0.07144, 0.3438, 0.2906, 0.625, 0.3061, 0.6562, 0.2906, 0.6562, 0.07144, 0.25, 0.1133, 0.2812, 0.07144, 0.2812, 0.1133, 0.75, 0.07144, 0.7812, 0.07144, 0.75, 0.07144, 0.1875, 0.1133, 0.1562, 0.1133, 0.1875, 0.2906, 0.0, 0.3061, 0.03125, 0.2906, 0.03125, 0.2906, 0.4687, 0.3061, 0.4375, 0.3061, 0.4688, 0.07144, 0.1875, 0.1133, 0.2188, 0.07144, 0.2188, 0.1133, 0.5625, 0.07144, 0.5938, 0.07144, 0.5625, 0.2906, 0.5, 0.3061, 0.5312, 0.2906, 0.5312, 0.07144, 0.8438, 0.1133, 0.875, 0.07144, 0.875, 0.1133, 0.125, 0.07144, 0.09375, 0.1133, 0.09375, 0.1133, 0.7188, 0.07144, 0.6875, 0.1133, 0.6875, 0.07144, 0.75, 0.1133, 0.7188, 0.1133, 0.75, 0.2906, 0.5938, 0.3061, 0.5625, 0.3061, 0.5938, 0.1133, 0.9688, 0.07144, 0.9375, 0.1133, 0.9375, 0.1133, 0.0, 0.07144, 0.03125, 0.07144, 0.0, 0.1133, 0.03125, 0.07144, 0.0, 0.1133, 0.0, 0.05828, 0.5, 0.003691, 0.5312, 0.05828, 0.5312, 0.1133, 0.09375, 0.07144, 0.09375, 0.07144, 0.0625, 0.2906, 0.7188, 0.3061, 0.75, 0.2906, 0.75, 0.2906, 0.09375, 0.3061, 0.125, 0.2906, 0.125, 0.003691, 0.3125, 0.05828, 0.3438, 0.003691, 0.3438, 0.07144, 1.0, 0.1133, 0.9688, 0.1133, 1.0, 0.2906, 0.2188, 0.3061, 0.1875, 0.3061, 0.2188, 0.05828, 0.7188, 0.003691, 0.75, 0.05828, 0.75, 0.05828, 0.4375, 0.003691, 0.4688, 0.05828, 0.4688, 0.003691, 0.03125, 0.05828, 0.0625, 0.05828, 0.03125, 0.1133, 0.6875, 0.07144, 0.7188, 0.07144, 0.6875, 0.2906, 0.5312, 0.3061, 0.5, 0.3061, 0.5312, 0.2906, 0.4062, 0.3061, 0.375, 0.3061, 0.4062, 0.1133, 0.875, 0.07144, 0.9062, 0.07144, 0.875, 0.1133, 0.875, 0.07144, 0.8438, 0.1133, 0.8438, 0.1133, 0.9688, 0.07144, 1.0, 0.07144, 0.9688, 0.1133, 0.2188, 0.07144, 0.1875, 0.1133, 0.1875, 0.2906, 0.9375, 0.3061, 0.9062, 0.3061, 0.9375, 0.07144, 0.0625, 0.1133, 0.03125, 0.1133, 0.0625, 0.07144, 0.9375, 0.1133, 0.9062, 0.1133, 0.9375, 0.07144, 0.3438, 0.1133, 0.3125, 0.1133, 0.3438, 0.003691, 0.8438, 0.05828, 0.875, 0.003691, 0.875, 0.1133, 0.2188, 0.07144, 0.25, 0.07144, 0.2188, 0.07144, 0.5625, 0.1133, 0.5938, 0.07144, 0.5938, 0.1133, 0.4687, 0.07144, 0.5, 0.07144, 0.4688, 0.07144, 0.3438, 0.1133, 0.375, 0.07144, 0.375, 0.2906, 0.6875, 0.3061, 0.7188, 0.2906, 0.7188, 0.07144, 0.7812, 0.1133, 0.8125, 0.07144, 0.8125, 0.1133, 0.7188, 0.07144, 0.75, 0.07144, 0.7188, 0.07144, 0.625, 0.1133, 0.6562, 0.07144, 0.6562, 0.1133, 0.3437, 0.07144, 0.375, 0.07144, 0.3438, 0.3061, 0.875, 0.2906, 0.9063, 0.2906, 0.875, 0.3061, 0.1875, 0.2906, 0.2188, 0.2906, 0.1875, 0.2906, 0.25, 0.3061, 0.2812, 0.2906, 0.2812, 0.3061, 0.6875, 0.2906, 0.6562, 0.3061, 0.6562, 0.3061, 0.4375, 0.2906, 0.4687, 0.2906, 0.4375, 0.07144, 0.5938, 0.1133, 0.625, 0.07144, 0.625, 0.3061, 0.09375, 0.2906, 0.125, 0.2906, 0.09375, 0.2906, 0.3125, 0.3061, 0.3438, 0.2906, 0.3437, 0.2906, 0.5938, 0.3061, 0.5625, 0.3061, 0.5938, 0.07144, 0.25, 0.1133, 0.2188, 0.1133, 0.25, 0.2906, 0.9375, 0.3061, 0.9688, 0.2906, 0.9688, 0.2906, 0.8125, 0.3061, 0.8438, 0.2906, 0.8438, 0.2906, 0.1562, 0.3061, 0.125, 0.3061, 0.1562, 0.2906, 0.1562, 0.3061, 0.1875, 0.2906, 0.1875, 0.07144, 0.7812, 0.1133, 0.75, 0.1133, 0.7813, 0.2906, 0.8125, 0.3061, 0.7812, 0.3061, 0.8125, 0.3061, 0.4688, 0.2906, 0.5, 0.2906, 0.4687, 0.003691, 0.4062, 0.05828, 0.4375, 0.05828, 0.4062, 0.2906, 0.5625, 0.3061, 0.5312, 0.3061, 0.5625, 0.07144, 0.4062, 0.1133, 0.4375, 0.07144, 0.4375, 0.1133, 0.2812, 0.07144, 0.3125, 0.07144, 0.2812, 0.1133, 0.4687, 0.07144, 0.4375, 0.1133, 0.4375, 0.1133, 0.0625, 0.07144, 0.09375, 0.07144, 0.0625, 0.2906, 0.2812, 0.3061, 0.3125, 0.2906, 0.3125, 0.003691, 0.03125, 0.05828, 0.0, 0.003691, 0.0, 0.1133, 0.5, 0.07144, 0.5312, 0.07144, 0.5, 0.2906, 0.9688, 0.3061, 1.0, 0.2906, 1.0, 0.3061, 0.3438, 0.2906, 0.3125, 0.3061, 0.3125, 0.003691, 0.5, 0.05828, 0.4688, 0.003691, 0.4688, 0.2906, 0.3438, 0.3061, 0.375, 0.2906, 0.375, 0.1133, 0.09375, 0.07144, 0.125, 0.07144, 0.09375, 0.1133, 0.625, 0.07144, 0.6562, 0.07144, 0.625, 0.07144, 0.5, 0.1133, 0.5312, 0.07144, 0.5312, 0.1133, 0.8125, 0.07144, 0.8438, 0.07144, 0.8125, 0.1133, 0.5938, 0.07144, 0.625, 0.07144, 0.5938, 0.1133, 0.4062, 0.07144, 0.4375, 0.07144, 0.4062, 0.05828, 0.0, 0.003691, 0.03125, 0.003691, 0.0, 0.05828, 0.5312, 0.003691, 0.5312, 0.003691, 0.5625, 0.003691, 0.9062, 0.05828, 0.9062, 0.05828, 0.875, 0.003691, 0.9688, 0.05828, 0.9688, 0.05828, 0.9375, 0.3061, 0.0, 0.3061, 0.03125, 0.2906, 0.03125, 0.3061, 0.9688, 0.3061, 1.0, 0.2906, 1.0, 0.003691, 0.7812, 0.05828, 0.7812, 0.05828, 0.75, 0.003691, 0.7188, 0.05828, 0.7188, 0.05828, 0.6875, 0.2906, 0.875, 0.3061, 0.875, 0.3061, 0.9062, 0.3061, 0.125, 0.3061, 0.1562, 0.2906, 0.1562, 0.3061, 0.9375, 0.3061, 0.9688, 0.2906, 0.9688, 0.2906, 0.875, 0.2906, 0.8438, 0.3061, 0.8438, 0.07144, 0.4688, 0.1133, 0.4687, 0.1133, 0.5, 0.3061, 0.8125, 0.3061, 0.8438, 0.2906, 0.8438, 0.003691, 0.6562, 0.05828, 0.6562, 0.05828, 0.625, 0.3061, 0.75, 0.2906, 0.75, 0.2906, 0.7188, 0.3061, 0.9062, 0.3061, 0.9375, 0.2906, 0.9375, 0.3061, 0.8438, 0.3061, 0.875, 0.2906, 0.875, 0.2906, 0.4375, 0.2906, 0.4062, 0.3061, 0.4062, 0.05828, 0.25, 0.003691, 0.25, 0.003691, 0.2812, 0.1133, 0.9375, 0.1133, 0.9688, 0.07144, 0.9688, 0.003691, 0.625, 0.05828, 0.625, 0.05828, 0.5938, 0.07144, 0.5312, 0.1133, 0.5312, 0.1133, 0.5625, 0.003691, 0.4375, 0.003691, 0.4062, 0.05828, 0.4062, 0.003691, 0.5625, 0.003691, 0.5938, 0.05828, 0.5938, 0.3061, 0.7812, 0.3061, 0.8125, 0.2906, 0.8125, 0.1133, 0.6875, 0.07144, 0.6875, 0.07144, 0.6562, 0.003691, 0.4688, 0.05828, 0.4688, 0.05828, 0.5, 0.2906, 0.2812, 0.3061, 0.2812, 0.3061, 0.3125, 0.3061, 0.1562, 0.3061, 0.1875, 0.2906, 0.1875, 0.1133, 0.8125, 0.07144, 0.8125, 0.07144, 0.7812, 0.1133, 0.4375, 0.1133, 0.4687, 0.07144, 0.4688, 0.3061, 0.2812, 0.2906, 0.2812, 0.2906, 0.25, 0.003691, 0.5625, 0.003691, 0.5312, 0.05828, 0.5312, 0.1133, 0.1562, 0.1133, 0.1875, 0.07144, 0.1875, 0.3061, 0.6875, 0.3061, 0.7188, 0.2906, 0.7188, 0.003691, 0.1875, 0.05828, 0.1875, 0.05828, 0.1562, 0.2906, 0.03125, 0.3061, 0.03125, 0.3061, 0.0625, 0.003691, 0.2188, 0.05828, 0.2188, 0.05828, 0.1875, 0.2906, 0.75, 0.3061, 0.75, 0.3061, 0.7812, 0.1133, 0.3125, 0.07144, 0.3125, 0.07144, 0.2812, 0.003691, 0.875, 0.05828, 0.875, 0.05828, 0.9062, 0.003691, 0.3438, 0.003691, 0.375, 0.05828, 0.375, 0.05828, 0.9688, 0.05828, 1.0, 0.003691, 1.0, 0.2906, 0.4062, 0.2906, 0.375, 0.3061, 0.375, 0.05828, 0.7812, 0.05828, 0.8125, 0.003691, 0.8125, 0.003691, 0.25, 0.05828, 0.25, 0.05828, 0.2812, 0.3061, 0.5312, 0.3061, 0.5625, 0.2906, 0.5625, 0.003691, 0.6562, 0.003691, 0.625, 0.05828, 0.625, 0.003691, 0.9062, 0.05828, 0.9062, 0.05828, 0.9375, 0.2906, 0.4687, 0.3061, 0.4688, 0.3061, 0.5, 0.3061, 0.3438, 0.3061, 0.375, 0.2906, 0.375, 0.3061, 0.0625, 0.3061, 0.09375, 0.2906, 0.09375, 0.05828, 0.6562, 0.003691, 0.6562, 0.003691, 0.6875, 0.003691, 0.0625, 0.05828, 0.0625, 0.05828, 0.09375, 0.07144, 0.9062, 0.1133, 0.9063, 0.1133, 0.9375, 0.05828, 0.75, 0.05828, 0.7812, 0.003691, 0.7812, 0.003691, 0.375, 0.003691, 0.4062, 0.05828, 0.4062, 0.2906, 0.6563, 0.3061, 0.6562, 0.3061, 0.6875, 0.05828, 0.2812, 0.05828, 0.3125, 0.003691, 0.3125, 0.05828, 0.1875, 0.05828, 0.2188, 0.003691, 0.2188, 0.003691, 0.7188, 0.05828, 0.7188, 0.05828, 0.75, 0.05828, 0.09375, 0.05828, 0.125, 0.003691, 0.125, 0.05828, 0.6875, 0.05828, 0.7188, 0.003691, 0.7188, 0.3061, 0.2188, 0.3061, 0.25, 0.2906, 0.25, 0.3061, 0.03125, 0.3061, 0.0625, 0.2906, 0.0625, 0.3061, 0.625, 0.3061, 0.6562, 0.2906, 0.6563, 0.003691, 0.25, 0.05828, 0.25, 0.05828, 0.2188, 0.07144, 0.8438, 0.07144, 0.8125, 0.1133, 0.8125, 0.1133, 0.5312, 0.1133, 0.5625, 0.07144, 0.5625, 0.003691, 0.5, 0.05828, 0.5, 0.05828, 0.5312, 0.07144, 0.375, 0.1133, 0.375, 0.1133, 0.4062, 0.003691, 0.625, 0.003691, 0.5938, 0.05828, 0.5938, 0.07144, 0.1562, 0.07144, 0.125, 0.1133, 0.125, 0.1133, 0.03125, 0.1133, 0.0625, 0.07144, 0.0625, 0.1133, 0.9062, 0.07144, 0.9062, 0.07144, 0.875, 0.07144, 0.3125, 0.1133, 0.3125, 0.1133, 0.3437, 0.2906, 0.625, 0.3061, 0.625, 0.3061, 0.6562, 0.07144, 0.25, 0.1133, 0.25, 0.1133, 0.2812, 0.1133, 0.75, 0.1133, 0.7812, 0.07144, 0.7812, 0.07144, 0.1875, 0.07144, 0.1562, 0.1133, 0.1562, 0.2906, 0.0, 0.3061, 0.0, 0.3061, 0.03125, 0.2906, 0.4687, 0.2906, 0.4375, 0.3061, 0.4375, 0.07144, 0.1875, 0.1133, 0.1875, 0.1133, 0.2188, 0.1133, 0.5625, 0.1133, 0.5938, 0.07144, 0.5938, 0.2906, 0.5, 0.3061, 0.5, 0.3061, 0.5312, 0.07144, 0.8438, 0.1133, 0.8438, 0.1133, 0.875, 0.1133, 0.125, 0.07144, 0.125, 0.07144, 0.09375, 0.1133, 0.7188, 0.07144, 0.7188, 0.07144, 0.6875, 0.07144, 0.75, 0.07144, 0.7188, 0.1133, 0.7188, 0.2906, 0.5938, 0.2906, 0.5625, 0.3061, 0.5625, 0.1133, 0.9688, 0.07144, 0.9688, 0.07144, 0.9375, 0.1133, 0.0, 0.1133, 0.03125, 0.07144, 0.03125, 0.1133, 0.03125, 0.07144, 0.03125, 0.07144, 0.0, 0.05828, 0.5, 0.003691, 0.5, 0.003691, 0.5312, 0.2906, 0.7188, 0.3061, 0.7188, 0.3061, 0.75, 0.2906, 0.09375, 0.3061, 0.09375, 0.3061, 0.125, 0.003691, 0.3125, 0.05828, 0.3125, 0.05828, 0.3438, 0.07144, 1.0, 0.07144, 0.9688, 0.1133, 0.9688, 0.2906, 0.2188, 0.2906, 0.1875, 0.3061, 0.1875, 0.05828, 0.7188, 0.003691, 0.7188, 0.003691, 0.75, 0.05828, 0.4375, 0.003691, 0.4375, 0.003691, 0.4688, 0.003691, 0.03125, 0.003691, 0.0625, 0.05828, 0.0625, 0.1133, 0.6875, 0.1133, 0.7188, 0.07144, 0.7188, 0.2906, 0.5312, 0.2906, 0.5, 0.3061, 0.5, 0.2906, 0.4062, 0.2906, 0.375, 0.3061, 0.375, 0.1133, 0.875, 0.1133, 0.9063, 0.07144, 0.9062, 0.1133, 0.875, 0.07144, 0.875, 0.07144, 0.8438, 0.1133, 0.9688, 0.1133, 1.0, 0.07144, 1.0, 0.1133, 0.2188, 0.07144, 0.2188, 0.07144, 0.1875, 0.2906, 0.9375, 0.2906, 0.9062, 0.3061, 0.9062, 0.07144, 0.0625, 0.07144, 0.03125, 0.1133, 0.03125, 0.07144, 0.9375, 0.07144, 0.9062, 0.1133, 0.9062, 0.07144, 0.3438, 0.07144, 0.3125, 0.1133, 0.3125, 0.003691, 0.8438, 0.05828, 0.8438, 0.05828, 0.875, 0.1133, 0.2188, 0.1133, 0.25, 0.07144, 0.25, 0.07144, 0.5625, 0.1133, 0.5625, 0.1133, 0.5938, 0.1133, 0.4687, 0.1133, 0.5, 0.07144, 0.5, 0.07144, 0.3438, 0.1133, 0.3438, 0.1133, 0.375, 0.2906, 0.6875, 0.3061, 0.6875, 0.3061, 0.7188, 0.07144, 0.7812, 0.1133, 0.7812, 0.1133, 0.8125, 0.1133, 0.7188, 0.1133, 0.75, 0.07144, 0.75, 0.07144, 0.625, 0.1133, 0.625, 0.1133, 0.6562, 0.1133, 0.3437, 0.1133, 0.375, 0.07144, 0.375, 0.3061, 0.875, 0.3061, 0.9062, 0.2906, 0.9063, 0.3061, 0.1875, 0.3061, 0.2188, 0.2906, 0.2188, 0.2906, 0.25, 0.3061, 0.25, 0.3061, 0.2812, 0.3061, 0.6875, 0.2906, 0.6875, 0.2906, 0.6562, 0.3061, 0.4375, 0.3061, 0.4688, 0.2906, 0.4687, 0.07144, 0.5938, 0.1133, 0.5938, 0.1133, 0.625, 0.3061, 0.09375, 0.3061, 0.125, 0.2906, 0.125, 0.2906, 0.3125, 0.3061, 0.3125, 0.3061, 0.3438, 0.2906, 0.5938, 0.2906, 0.5625, 0.3061, 0.5625, 0.07144, 0.25, 0.07144, 0.2188, 0.1133, 0.2188, 0.2906, 0.9375, 0.3061, 0.9375, 0.3061, 0.9688, 0.2906, 0.8125, 0.3061, 0.8125, 0.3061, 0.8438, 0.2906, 0.1562, 0.2906, 0.125, 0.3061, 0.125, 0.2906, 0.1562, 0.3061, 0.1562, 0.3061, 0.1875, 0.07144, 0.7812, 0.07144, 0.75, 0.1133, 0.75, 0.2906, 0.8125, 0.2906, 0.7813, 0.3061, 0.7812, 0.3061, 0.4688, 0.3061, 0.5, 0.2906, 0.5, 0.003691, 0.4062, 0.003691, 0.4375, 0.05828, 0.4375, 0.2906, 0.5625, 0.2906, 0.5312, 0.3061, 0.5312, 0.07144, 0.4062, 0.1133, 0.4062, 0.1133, 0.4375, 0.1133, 0.2812, 0.1133, 0.3125, 0.07144, 0.3125, 0.1133, 0.4687, 0.07144, 0.4688, 0.07144, 0.4375, 0.1133, 0.0625, 0.1133, 0.09375, 0.07144, 0.09375, 0.2906, 0.2812, 0.3061, 0.2812, 0.3061, 0.3125, 0.003691, 0.03125, 0.05828, 0.03125, 0.05828, 0.0, 0.1133, 0.5, 0.1133, 0.5312, 0.07144, 0.5312, 0.2906, 0.9688, 0.3061, 0.9688, 0.3061, 1.0, 0.3061, 0.3438, 0.2906, 0.3438, 0.2906, 0.3125, 0.003691, 0.5, 0.05828, 0.5, 0.05828, 0.4688, 0.2906, 0.3438, 0.3061, 0.3438, 0.3061, 0.375, 0.1133, 0.09375, 0.1133, 0.125, 0.07144, 0.125, 0.1133, 0.625, 0.1133, 0.6563, 0.07144, 0.6562, 0.07144, 0.5, 0.1133, 0.5, 0.1133, 0.5312, 0.1133, 0.8125, 0.1133, 0.8438, 0.07144, 0.8438, 0.1133, 0.5938, 0.1133, 0.625, 0.07144, 0.625, 0.1133, 0.4062, 0.1133, 0.4375, 0.07144, 0.4375, 0.05828, 0.0, 0.05828, 0.03125, 0.003691, 0.03125])
me_plane_001.materials.append(mat_material_002)
me_plane_001.use_remesh_fix_poles = True
me_plane_001.use_remesh_preserve_attributes = False
me_plane_001.use_mirror_vertex_groups = False
me_plane_001.update()

# ---- objects
ob_plane = bpy.data.objects.new('plane', me_plane)
ob_plane_lod = bpy.data.objects.new('plane_lod', me_plane_001)

# ---- transforms, parenting, visibility, modifiers, constraints
ob_plane.location = (0.0, 0.0, 0.0)
ob_plane.lineart.crease_threshold = 0.0
ob_plane_lod.location = (0.0, 0.0, 0.0)
ob_plane_lod.lineart.crease_threshold = 0.0

# ---- collection membership
col_collection.objects.link(ob_plane)
col_collection_001.objects.link(ob_plane_lod)

# ---- scene / render settings (as saved in the file)
scene.frame_start = 1; scene.frame_end = 250; scene.frame_set(2)
scene.render.engine = 'BLENDER_EEVEE_NEXT'
scene.cycles.use_denoising = False
scene.cycles.samples = 128
scene.cycles.sampling_pattern = 'TABULATED_SOBOL'
scene.cycles.use_adaptive_sampling = False
scene.cycles.use_light_tree = False
scene.view_settings.view_transform = 'Filmic'
bpy.context.view_layer.update()

# ---- added for rendering (the .blend has no active camera and no usable light): camera, sun
cam_auto = bpy.data.cameras.new('AutoCamera')
cam_auto.lens = 50.0
cam_auto.sensor_width = 36.0
cam_auto.clip_end = 1061.13
ob_auto_camera = bpy.data.objects.new('AutoCamera', cam_auto)
scene.collection.objects.link(ob_auto_camera)
ob_auto_camera.location = (60.4633, -72.5559, 48.0711)
ob_auto_camera.rotation_euler = (1.09748, -7.21219e-08, 0.694738)
scene.camera = ob_auto_camera
light_auto_sun = bpy.data.lights.new('AutoSun', 'SUN')
light_auto_sun.energy = 3.0
light_auto_sun.angle = 0.0523599
ob_auto_sun = bpy.data.objects.new('AutoSun', light_auto_sun)
scene.collection.objects.link(ob_auto_sun)
ob_auto_sun.rotation_euler = (0.872665, 0.174533, 0.523599)
bpy.context.view_layer.update()
